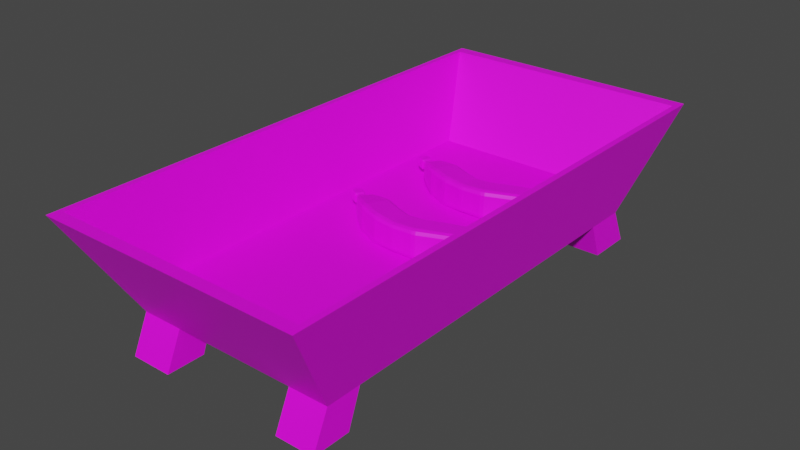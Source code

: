 # Source: FeedingTrough.blend  (saved by Blender 3.3.6; exported with 4.5.12 LTS)
import bpy
from mathutils import Matrix  # noqa: F401  (used for matrix-valued properties, if any)

bpy.ops.wm.read_factory_settings(use_empty=True)
scene = bpy.context.scene
scene.name = 'Scene'

# ---- collections
col_collection = bpy.data.collections.new('Collection'); scene.collection.children.link(col_collection)

# ---- images (referenced by path relative to the original .blend; pixels are not part of the script)
import os
ASSET_DIR = os.environ.get("B2B_ASSET_DIR", "")  # directory of the original .blend (textures are referenced by path, not embedded)
HERE = os.path.dirname(os.path.abspath(__file__))  # packed textures are extracted next to this script under _unpacked/

def load_image(name, relpath, width, height, colorspace="sRGB"):
    """Load a texture the original file referenced (path relative to the .blend, or extracted next to this script)."""
    p = next((c for c in (os.path.join(HERE, relpath), os.path.join(ASSET_DIR, relpath)) if relpath and os.path.exists(c)), "")
    if p:
        img = bpy.data.images.load(p, check_existing=True)
        img.name = name
    else:  # same state as the original file: an image datablock whose file is absent (Cycles renders it pink)
        img = bpy.data.images.new(name, width, height)
        img.source = "FILE"
        img.filepath = "//" + (relpath or name)
    img.colorspace_settings.name = colorspace
    return img
img_colourchart_jpg = load_image('ColourChart.jpg', 'ColourChart.jpg', 1024, 1024, 'sRGB')

# ---- materials (node trees are filled in below, after node groups)
mat_material_001 = bpy.data.materials.new('Material.001')
mat_material_001.use_transparent_shadow = False

# ---- material node trees
mat_material_001.use_nodes = True; mat_material_001.node_tree.nodes.clear()
_N = mat_material_001.node_tree.nodes; _L = mat_material_001.node_tree.links
n0 = _N.new('ShaderNodeBsdfPrincipled'); n0.name = 'Principled BSDF'; n0.location = (10, 300)
n0.distribution = 'GGX'
n0.subsurface_method = 'RANDOM_WALK_SKIN'
n0.inputs[3].default_value = 1.45
n0.inputs[27].default_value = (0.0, 0.0, 0.0, 1.0)
n0.inputs[28].default_value = 1.0
n1 = _N.new('ShaderNodeOutputMaterial'); n1.name = 'Material Output'; n1.location = (300, 300)
n2 = _N.new('ShaderNodeTexImage'); n2.name = 'Image Texture'; n2.location = (-302, 203)
n2.image = img_colourchart_jpg
_L.new(n0.outputs[0], n1.inputs[0])
_L.new(n2.outputs[0], n0.inputs[0])
n1.is_active_output = True

# ---- world
world_world = bpy.data.worlds.new('World'); scene.world = world_world
world_world.use_nodes = True; world_world.node_tree.nodes.clear()
_N = world_world.node_tree.nodes; _L = world_world.node_tree.links
n0 = _N.new('ShaderNodeOutputWorld'); n0.name = 'World Output'; n0.location = (300, 300)
n1 = _N.new('ShaderNodeBackground'); n1.name = 'Background'; n1.location = (10, 300)
n1.inputs[0].default_value = (0.05088, 0.05088, 0.05088, 1.0)
_L.new(n1.outputs[0], n0.inputs[0])
n0.is_active_output = True
world_world.color = (0.05088, 0.05088, 0.05088)
world_world.use_sun_shadow = False
world_world.sun_shadow_jitter_overblur = 0.0

# ---- meshes
me_cube_001 = bpy.data.meshes.new('Cube.001')
me_cube_001.from_pydata([(-0.5, -1.0, 0.1756), (-0.5, -1.0, 0.2752), (-0.6452, -1.29, 0.6756), (-0.5, 1.0, 0.2752), (-0.5, 1.0, 0.1756), (-0.6452, 1.29, 0.6756), (0.5, -1.0, 0.2752), (0.5, -1.0, 0.1756), (0.5, 1.0, 0.2752), (0.6452, -1.29, 0.6756), (0.5, 1.0, 0.1756), (0.6452, 1.29, 0.6756), (0.5, -0.8265, 0.1756), (0.5, 0.7984, 0.1756), (-0.5, 0.7984, 0.1756), (-0.5, -0.8265, 0.1756), (0.3137, 0.7984, 0.1756), (-0.295, 0.7984, 0.1756), (-0.295, -1.0, 0.1756), (0.3091, -1.0, 0.1756), (-0.295, -0.8265, 0.1756), (0.3091, -0.8265, 0.1756), (0.3137, 1.0, 0.1756), (-0.295, 1.0, 0.1756), (-0.5, -0.8923, 0.0008181), (-0.5, -1.08, 0.0008181), (-0.295, 1.081, 0.0008181), (-0.5, 1.081, 0.0008181), (0.5, 0.8631, 0.0008181), (0.5, 1.081, 0.0008181), (0.3091, -1.08, 0.0008181), (0.5, -1.08, 0.0008181), (0.5, -0.8923, 0.0008181), (-0.5, 0.8631, 0.0008181), (0.3091, -0.8923, 0.0008181), (-0.295, 0.8631, 0.0008181), (0.3137, 0.8631, 0.0008181), (-0.295, -1.08, 0.0008181), (-0.295, -0.8923, 0.0008181), (0.3137, 1.081, 0.0008181), (-0.6162, -1.232, 0.6756), (0.6162, 1.232, 0.6756), (-0.6162, 1.232, 0.6756), (0.6162, -1.232, 0.6756)], [], [(2, 5, 4, 14, 15, 0), (5, 11, 10, 22, 23, 4), (13, 10, 11, 9, 7, 12), (19, 7, 9, 2, 0, 18), (18, 0, 25, 37), (5, 2, 9, 43, 40, 42), (9, 11, 5, 42, 41, 43), (27, 26, 35, 33), (20, 15, 14, 17, 16, 13, 12, 21), (16, 22, 39, 36), (17, 23, 22, 16), (12, 7, 31, 32), (18, 20, 21, 19), (4, 23, 26, 27), (24, 38, 37, 25), (36, 39, 29, 28), (30, 34, 32, 31), (20, 18, 37, 38), (14, 4, 27, 33), (19, 21, 34, 30), (10, 13, 28, 29), (15, 20, 38, 24), (0, 15, 24, 25), (21, 12, 32, 34), (22, 10, 29, 39), (17, 14, 33, 35), (7, 19, 30, 31), (13, 16, 36, 28), (23, 17, 35, 26), (3, 1, 6, 8), (1, 3, 42, 40), (6, 1, 40, 43), (8, 6, 43, 41), (3, 8, 41, 42)])
_k = set([(0, 2), (0, 25), (7, 9), (7, 31), (10, 11), (10, 29), (12, 13), (12, 32), (13, 28)])
me_cube_001.attributes.new('sharp_edge', 'BOOLEAN', 'EDGE').data.foreach_set('value', [ (min(e.vertices), max(e.vertices)) in _k for e in me_cube_001.edges])
_uv = me_cube_001.uv_layers.new(name='UVMap')
_uv.uv.foreach_set('vector', [0.2996, 0.5253, 0.2996, 0.4951, 0.3233, 0.4985, 0.3233, 0.5009, 0.3233, 0.5199, 0.3233, 0.5219, 0.2736, 0.4478, 0.2932, 0.4511, 0.2927, 0.4702, 0.2886, 0.4744, 0.2694, 0.4747, 0.266, 0.4689, 0.3398, 0.5009, 0.3398, 0.4985, 0.3634, 0.4951, 0.3634, 0.5253, 0.3398, 0.5219, 0.3398, 0.5199, 0.2901, 0.5047, 0.2942, 0.5088, 0.2953, 0.5252, 0.2782, 0.5286, 0.2697, 0.5094, 0.2722, 0.5043, 0.2722, 0.5043, 0.2697, 0.5094, 0.2632, 0.5091, 0.2634, 0.5053, 0.507, 0.707, 0.5204, 0.676, 0.5558, 0.676, 0.555, 0.6768, 0.5209, 0.6768, 0.508, 0.7066, 0.5558, 0.676, 0.5558, 0.7114, 0.5198, 0.7231, 0.5203, 0.7221, 0.555, 0.7108, 0.555, 0.6768, 0.3022, 0.5255, 0.3022, 0.5303, 0.2996, 0.5303, 0.2996, 0.5255, 0.272, 0.502, 0.2671, 0.4987, 0.2647, 0.482, 0.2692, 0.4777, 0.2886, 0.4775, 0.2937, 0.4817, 0.2937, 0.4989, 0.2902, 0.5024, 0.2886, 0.4775, 0.2886, 0.4744, 0.2986, 0.4753, 0.2984, 0.4771, 0.2692, 0.4777, 0.2694, 0.4747, 0.2886, 0.4744, 0.2886, 0.4775, 0.3398, 0.5199, 0.3398, 0.5219, 0.3316, 0.5229, 0.3316, 0.5207, 0.2722, 0.5043, 0.272, 0.502, 0.2902, 0.5024, 0.2901, 0.5047, 0.266, 0.4689, 0.2694, 0.4747, 0.2597, 0.4731, 0.2597, 0.4696, 0.3117, 0.5277, 0.3069, 0.5277, 0.3069, 0.5255, 0.3117, 0.5255, 0.3067, 0.5255, 0.3067, 0.5281, 0.3024, 0.5281, 0.3024, 0.5255, 0.3119, 0.5255, 0.3141, 0.5255, 0.3141, 0.53, 0.3119, 0.53, 0.272, 0.502, 0.2722, 0.5043, 0.2634, 0.5053, 0.2634, 0.5037, 0.3233, 0.5009, 0.3233, 0.4985, 0.3314, 0.4976, 0.3314, 0.5001, 0.2901, 0.5047, 0.2902, 0.5024, 0.2985, 0.5037, 0.2986, 0.5052, 0.3398, 0.4985, 0.3398, 0.5009, 0.3316, 0.5001, 0.3316, 0.4976, 0.2671, 0.4987, 0.272, 0.502, 0.2634, 0.5037, 0.2624, 0.5011, 0.3233, 0.5219, 0.3233, 0.5199, 0.3314, 0.5207, 0.3314, 0.5229, 0.2902, 0.5024, 0.2937, 0.4989, 0.2994, 0.5006, 0.2985, 0.5037, 0.2886, 0.4744, 0.2927, 0.4702, 0.2994, 0.4717, 0.2986, 0.4753, 0.2692, 0.4777, 0.2647, 0.482, 0.2579, 0.4792, 0.2595, 0.4752, 0.2942, 0.5088, 0.2901, 0.5047, 0.2986, 0.5052, 0.2988, 0.5077, 0.2937, 0.4817, 0.2886, 0.4775, 0.2984, 0.4771, 0.2989, 0.48, 0.2694, 0.4747, 0.2692, 0.4777, 0.2595, 0.4752, 0.2597, 0.4731, 0.5162, 0.7018, 0.5144, 0.6774, 0.5389, 0.6774, 0.5361, 0.6973, 0.5327, 0.6968, 0.5213, 0.7121, 0.508, 0.7066, 0.5209, 0.6768, 0.5544, 0.6946, 0.5327, 0.6968, 0.5209, 0.6768, 0.555, 0.6768, 0.5361, 0.6973, 0.5389, 0.6774, 0.555, 0.6768, 0.555, 0.7108, 0.5162, 0.7018, 0.5361, 0.6973, 0.555, 0.7108, 0.5203, 0.7221])
me_cube_001.materials.append(mat_material_001)
me_cube_001.update()
me_cube_003 = bpy.data.meshes.new('Cube.003')
me_cube_003.from_pydata([(-0.1214, -0.01722, 0.3867), (-0.1139, -0.02465, 0.3867), (-0.1144, -0.02537, 0.3957), (-0.1221, -0.01772, 0.3957), (-0.1186, -0.02191, 0.3857), (-0.1199, -0.02313, 0.3957), (-0.1144, -0.02537, 0.4312), (-0.1144, -0.01772, 0.4388), (-0.1221, -0.01772, 0.4312), (-0.1144, -0.02313, 0.4366), (-0.1189, -0.02214, 0.4356), (-0.1199, -0.01772, 0.4366), (-0.1199, -0.02313, 0.4312), (-0.1214, 0.01723, 0.3867), (-0.1221, 0.01774, 0.3957), (-0.1144, 0.02539, 0.3957), (-0.1139, 0.02467, 0.3867), (-0.1199, 0.02315, 0.3957), (-0.1186, 0.02193, 0.3857), (-0.1144, 0.01774, 0.4388), (-0.1144, 0.02539, 0.4312), (-0.1221, 0.01774, 0.4312), (-0.1144, 0.02315, 0.4366), (-0.1189, 0.02216, 0.4356), (-0.1199, 0.02315, 0.4312), (-0.1199, 0.01774, 0.4366), (-0.07205, -0.01722, 0.3867), (-0.07133, -0.01772, 0.3957), (-0.07899, -0.02537, 0.3957), (-0.07949, -0.02465, 0.3867), (-0.07358, -0.02313, 0.3957), (-0.0748, -0.02191, 0.3857), (-0.07899, -0.01772, 0.4388), (-0.07899, -0.02537, 0.4312), (-0.07133, -0.01772, 0.4312), (-0.07899, -0.02313, 0.4366), (-0.07457, -0.02214, 0.4356), (-0.07358, -0.02313, 0.4312), (-0.07358, -0.01772, 0.4366), (-0.07949, 0.02467, 0.3867), (-0.07899, 0.02539, 0.3957), (-0.07133, 0.01774, 0.3957), (-0.07205, 0.01723, 0.3867), (-0.07358, 0.02315, 0.3957), (-0.0748, 0.02193, 0.3857), (-0.07899, 0.01774, 0.4388), (-0.07133, 0.01774, 0.4312), (-0.07899, 0.02539, 0.4312), (-0.07358, 0.01774, 0.4366), (-0.07457, 0.02216, 0.4356), (-0.07358, 0.02315, 0.4312), (-0.07899, 0.02315, 0.4366), (-0.1175, 0.01461, 0.3788), (-0.1156, 0.01888, 0.3787), (-0.1113, 0.02075, 0.3788), (-0.1156, -0.01886, 0.3787), (-0.1113, -0.02074, 0.3788), (-0.1175, -0.01459, 0.3788), (-0.08211, 0.02075, 0.3788), (-0.07785, 0.01888, 0.3787), (-0.07597, 0.01461, 0.3788), (-0.07597, -0.01459, 0.3788), (-0.07785, -0.01886, 0.3787), (-0.08211, -0.02074, 0.3788), (-0.1161, 0.01375, 0.3607), (-0.1144, 0.01772, 0.3608), (-0.1105, 0.01944, 0.3607), (-0.1144, -0.0177, 0.3608), (-0.1105, -0.01942, 0.3607), (-0.1161, -0.01373, 0.3607), (-0.08298, 0.01944, 0.3607), (-0.079, 0.01772, 0.3608), (-0.07728, 0.01375, 0.3607), (-0.07728, -0.01373, 0.3607), (-0.079, -0.0177, 0.3608), (-0.08298, -0.01942, 0.3607), (-0.1238, 0.0192, 0.3319), (-0.1213, 0.02455, 0.3322), (-0.1159, 0.02708, 0.3319), (-0.1213, -0.02453, 0.3322), (-0.1159, -0.02706, 0.3319), (-0.1238, -0.01919, 0.3319), (-0.07752, 0.02708, 0.3319), (-0.07218, 0.02455, 0.3322), (-0.06964, 0.0192, 0.3319), (-0.06964, -0.01919, 0.3319), (-0.07218, -0.02453, 0.3322), (-0.07752, -0.02706, 0.3319), (-0.1387, 0.02935, 0.3159), (-0.1261, 0.04201, 0.3159), (-0.1413, 0.03076, 0.3108), (-0.1371, 0.04043, 0.3112), (-0.1333, 0.03656, 0.3177), (-0.1275, 0.04464, 0.3108), (-0.1261, -0.042, 0.3159), (-0.1387, -0.02933, 0.3159), (-0.1371, -0.04041, 0.3112), (-0.1275, -0.04462, 0.3108), (-0.1333, -0.03655, 0.3177), (-0.1413, -0.03074, 0.3108), (-0.06737, 0.04201, 0.3159), (-0.05471, 0.02935, 0.3159), (-0.06597, 0.04464, 0.3108), (-0.0563, 0.04043, 0.3112), (-0.06016, 0.03656, 0.3177), (-0.05208, 0.03076, 0.3108), (-0.05471, -0.02933, 0.3159), (-0.06737, -0.042, 0.3159), (-0.05208, -0.03074, 0.3108), (-0.0563, -0.04041, 0.3112), (-0.06016, -0.03655, 0.3177), (-0.06597, -0.04462, 0.3108), (-0.1549, 0.04063, 0.2523), (-0.1373, 0.05816, 0.2523), (-0.1571, 0.04207, 0.2409), (-0.1517, 0.05503, 0.2413), (-0.1494, 0.0527, 0.2538), (-0.1388, 0.06039, 0.241), (-0.1373, -0.05814, 0.2523), (-0.1549, -0.04061, 0.2523), (-0.1517, -0.05501, 0.2413), (-0.1388, -0.06038, 0.241), (-0.1494, -0.05269, 0.2538), (-0.1571, -0.04205, 0.2409), (-0.0561, 0.05816, 0.2523), (-0.03856, 0.04063, 0.2523), (-0.05463, 0.06039, 0.2415), (-0.04171, 0.05503, 0.2419), (-0.04402, 0.0527, 0.2538), (-0.03635, 0.04213, 0.2416), (-0.03856, -0.04061, 0.2523), (-0.0561, -0.05814, 0.2523), (-0.03635, -0.04211, 0.2416), (-0.04171, -0.05501, 0.2419), (-0.04402, -0.05269, 0.2538), (-0.05463, -0.06038, 0.2415), (-0.1675, 0.04969, 0.1693), (-0.1462, 0.07113, 0.1713), (-0.1681, 0.05026, 0.155), (-0.1617, 0.06603, 0.156), (-0.161, 0.06462, 0.1715), (-0.1458, 0.07243, 0.1575), (-0.1462, -0.07111, 0.1713), (-0.1675, -0.04967, 0.1693), (-0.1617, -0.06601, 0.156), (-0.1458, -0.07241, 0.1575), (-0.161, -0.0646, 0.1715), (-0.1681, -0.05025, 0.155), (-0.04727, 0.07113, 0.1803), (-0.02593, 0.04969, 0.1823), (-0.04611, 0.07243, 0.1686), (-0.03067, 0.06604, 0.1704), (-0.03237, 0.06465, 0.1828), (-0.02436, 0.05028, 0.1711), (-0.02593, -0.04967, 0.1823), (-0.04727, -0.07111, 0.1803), (-0.02436, -0.05026, 0.1711), (-0.03067, -0.06602, 0.1704), (-0.03237, -0.06463, 0.1828), (-0.04611, -0.07241, 0.1686), (-0.1564, 0.05056, 0.05538), (-0.1356, 0.07238, 0.06187), (-0.1529, 0.0502, 0.03834), (-0.1468, 0.06571, 0.04051), (-0.1504, 0.066, 0.05805), (-0.1316, 0.07204, 0.04582), (-0.1356, -0.07236, 0.06187), (-0.1564, -0.05054, 0.05538), (-0.1468, -0.0657, 0.04051), (-0.1316, -0.07202, 0.04582), (-0.1504, -0.06598, 0.05805), (-0.1529, -0.05019, 0.03834), (-0.03947, 0.07238, 0.09196), (-0.01873, 0.05056, 0.09845), (-0.0372, 0.07204, 0.07894), (-0.02308, 0.06571, 0.08363), (-0.02473, 0.06599, 0.09546), (-0.01724, 0.0502, 0.08594), (-0.01873, -0.05054, 0.09845), (-0.03947, -0.07236, 0.09196), (-0.01724, -0.05019, 0.08594), (-0.02308, -0.06569, 0.08363), (-0.02473, -0.06597, 0.09546), (-0.0372, -0.07202, 0.07894), (-0.1179, 0.04701, -0.04599), (-0.1004, 0.06729, -0.03576), (-0.1106, 0.04692, -0.06074), (-0.1056, 0.061, -0.05745), (-0.1129, 0.06137, -0.04273), (-0.0932, 0.06685, -0.04954), (-0.1004, -0.06727, -0.03576), (-0.1179, -0.04699, -0.04599), (-0.1056, -0.06098, -0.05745), (-0.0932, -0.06683, -0.04954), (-0.1129, -0.06135, -0.04273), (-0.1106, -0.0469, -0.06074), (-0.01966, 0.06729, 0.01167), (-0.00223, 0.04701, 0.02191), (-0.015, 0.06685, 0.0009773), (-0.003528, 0.06098, 0.008158), (-0.00698, 0.06124, 0.0174), (0.001259, 0.04691, 0.01149), (-0.00223, -0.04699, 0.02191), (-0.01966, -0.06727, 0.01167), (0.001259, -0.0469, 0.01149), (-0.003528, -0.06096, 0.008158), (-0.00698, -0.06123, 0.0174), (-0.015, -0.06683, 0.0009773), (-0.05848, 0.04884, -0.1431), (-0.04512, 0.06992, -0.1271), (-0.04541, 0.04907, -0.1581), (-0.04177, 0.0642, -0.1528), (-0.05537, 0.0637, -0.1371), (-0.03185, 0.07039, -0.1399), (-0.04512, -0.0699, -0.1271), (-0.05848, -0.04882, -0.1431), (-0.04177, -0.06419, -0.1528), (-0.03185, -0.07037, -0.1399), (-0.05537, -0.06369, -0.1371), (-0.04541, -0.04906, -0.1581), (0.01677, 0.06992, -0.05251), (0.03013, 0.04884, -0.03642), (0.02632, 0.07039, -0.06196), (0.03484, 0.06422, -0.05082), (0.02682, 0.06383, -0.04213), (0.03832, 0.04906, -0.04587), (0.03013, -0.04882, -0.03642), (0.01677, -0.0699, -0.05251), (0.03832, -0.04904, -0.04587), (0.03484, -0.0642, -0.05082), (0.02682, -0.06381, -0.04213), (0.02632, -0.07037, -0.06196), (0.0746, 0.04973, -0.2463), (0.0817, 0.07119, -0.2262), (0.09735, 0.0486, -0.2585), (0.09921, 0.0641, -0.2523), (0.07563, 0.06491, -0.2397), (0.1041, 0.07031, -0.2361), (0.0817, -0.07117, -0.2262), (0.0746, -0.04971, -0.2463), (0.09921, -0.06408, -0.2523), (0.1041, -0.07029, -0.2361), (0.07563, -0.06489, -0.2397), (0.09735, -0.04859, -0.2585), (0.1146, 0.07119, -0.1332), (0.1217, 0.04973, -0.1132), (0.1323, 0.07031, -0.1435), (0.1366, 0.0641, -0.1304), (0.1208, 0.06492, -0.12), (0.1381, 0.04864, -0.1245), (0.1217, -0.04971, -0.1132), (0.1146, -0.07117, -0.1332), (0.1381, -0.04863, -0.1245), (0.1366, -0.06408, -0.1304), (0.1208, -0.06491, -0.12), (0.1323, -0.07029, -0.1435), (0.2622, 0.03364, -0.2847), (0.2356, 0.03693, -0.2825), (0.2369, 0.05287, -0.2667), (0.2626, 0.04815, -0.2702), (0.2536, 0.03469, -0.2847), (0.2542, 0.04546, -0.28), (0.2362, 0.04817, -0.2779), (0.2543, 0.05013, -0.2691), (0.2645, 0.04228, -0.2789), (0.2622, -0.03362, -0.2847), (0.2626, -0.04814, -0.2702), (0.2369, -0.05285, -0.2667), (0.2356, -0.03691, -0.2825), (0.2645, -0.04226, -0.2789), (0.2542, -0.04545, -0.28), (0.2543, -0.05011, -0.2691), (0.2362, -0.04815, -0.2779), (0.2536, -0.03467, -0.2847), (0.2647, 0.04815, -0.203), (0.243, 0.05287, -0.1935), (0.2443, 0.03693, -0.1777), (0.2652, 0.03364, -0.1885), (0.2576, 0.05013, -0.1998), (0.2586, 0.04544, -0.1894), (0.2455, 0.04795, -0.1831), (0.2583, 0.03474, -0.1847), (0.2671, 0.04228, -0.1944), (0.2652, -0.03362, -0.1885), (0.2443, -0.03691, -0.1777), (0.243, -0.05285, -0.1935), (0.2647, -0.04814, -0.203), (0.2583, -0.03472, -0.1847), (0.2586, -0.04542, -0.1894), (0.2455, -0.04793, -0.1831), (0.2576, -0.05011, -0.1998), (0.2671, -0.04226, -0.1944), (0.2732, 0.02763, -0.2766), (0.2738, 0.03579, -0.2727), (0.2736, 0.03964, -0.2646), (0.2738, -0.03577, -0.2727), (0.2736, -0.03962, -0.2646), (0.2732, -0.02762, -0.2766), (0.2753, 0.03964, -0.2093), (0.276, 0.03579, -0.2012), (0.2757, 0.02763, -0.1973), (0.2757, -0.02762, -0.1973), (0.276, -0.03577, -0.2012), (0.2753, -0.03962, -0.2093), (0.2926, 0.01493, -0.2524), (0.2897, 0.01958, -0.257), (0.2899, 0.02031, -0.2535), (0.2898, 0.01603, -0.2578), (0.2926, -0.01491, -0.2524), (0.2898, -0.01601, -0.2578), (0.2897, -0.01956, -0.257), (0.2899, -0.0203, -0.2535), (0.2935, 0.01493, -0.2226), (0.2909, 0.01958, -0.2179), (0.2911, 0.01603, -0.2172), (0.2909, 0.02031, -0.2214), (0.2935, -0.01491, -0.2226), (0.2909, -0.01956, -0.2179), (0.2909, -0.0203, -0.2214), (0.2911, -0.01601, -0.2172)], [], [(28, 33, 6, 2), (0, 13, 52, 57), (41, 46, 34, 27), (15, 20, 47, 40), (57, 52, 64, 69), (45, 19, 7, 32), (3, 8, 21, 14), (54, 58, 70, 66), (58, 54, 16, 39), (61, 60, 42, 26), (56, 63, 29, 1), (72, 73, 85, 84), (60, 61, 73, 72), (63, 56, 68, 75), (69, 64, 76, 81), (117, 126, 148, 137), (75, 68, 80, 87), (93, 102, 124, 113), (66, 70, 82, 78), (135, 121, 142, 155), (105, 108, 130, 125), (111, 97, 118, 131), (171, 162, 184, 191), (147, 138, 160, 167), (141, 150, 172, 161), (129, 132, 154, 149), (189, 198, 220, 209), (165, 174, 196, 185), (153, 156, 178, 173), (159, 145, 166, 179), (207, 193, 214, 227), (177, 180, 202, 197), (183, 169, 190, 203), (195, 186, 208, 215), (231, 217, 238, 251), (219, 210, 232, 239), (213, 222, 244, 233), (201, 204, 226, 221), (243, 234, 257, 268), (237, 246, 275, 258), (225, 228, 250, 245), (249, 252, 284, 276), (255, 241, 267, 285), (301, 300, 277, 283), (297, 292, 307, 309), (292, 297, 265, 256), (296, 303, 286, 266), (304, 312, 316, 308), (298, 294, 259, 274), (2, 5, 4, 1), (14, 17, 18, 13), (6, 9, 10, 12), (7, 11, 10, 9), (8, 12, 10, 11), (16, 18, 17, 15), (27, 30, 31, 26), (19, 22, 23, 25), (20, 24, 23, 22), (21, 25, 23, 24), (29, 31, 30, 28), (40, 43, 44, 39), (32, 35, 36, 38), (33, 37, 36, 35), (34, 38, 36, 37), (42, 44, 43, 41), (0, 3, 14, 13), (45, 48, 49, 51), (46, 50, 49, 48), (47, 51, 49, 50), (52, 13, 18, 53), (53, 18, 16, 54), (4, 55, 56, 1), (0, 57, 55, 4), (58, 39, 44, 59), (59, 44, 42, 60), (31, 62, 61, 26), (29, 63, 62, 31), (53, 65, 64, 52), (54, 66, 65, 53), (68, 56, 55, 67), (67, 55, 57, 69), (70, 58, 59, 71), (71, 59, 60, 72), (62, 74, 73, 61), (63, 75, 74, 62), (88, 76, 77, 92), (65, 77, 76, 64), (66, 78, 77, 65), (92, 77, 78, 89), (81, 95, 98, 79), (79, 98, 94, 80), (80, 68, 67, 79), (79, 67, 69, 81), (83, 104, 100, 82), (71, 83, 82, 70), (72, 84, 83, 71), (84, 101, 104, 83), (106, 85, 86, 110), (85, 73, 74, 86), (86, 74, 75, 87), (110, 86, 87, 107), (93, 113, 116, 91), (88, 92, 91, 90), (89, 93, 91, 92), (122, 96, 99, 119), (118, 97, 96, 122), (124, 102, 103, 128), (94, 98, 96, 97), (95, 99, 96, 98), (128, 103, 105, 125), (100, 104, 103, 102), (101, 105, 103, 104), (109, 134, 130, 108), (111, 131, 134, 109), (106, 110, 109, 108), (107, 111, 109, 110), (99, 90, 112, 119), (140, 115, 117, 137), (112, 116, 115, 114), (113, 117, 115, 116), (123, 143, 146, 120), (120, 146, 142, 121), (127, 152, 148, 126), (118, 122, 120, 121), (119, 123, 120, 122), (129, 149, 152, 127), (124, 128, 127, 126), (125, 129, 127, 128), (154, 132, 133, 158), (158, 133, 135, 155), (130, 134, 133, 132), (131, 135, 133, 134), (160, 138, 139, 164), (164, 139, 141, 161), (136, 140, 139, 138), (137, 141, 139, 140), (170, 144, 147, 167), (166, 145, 144, 170), (151, 176, 172, 150), (142, 146, 144, 145), (143, 147, 144, 146), (153, 173, 176, 151), (148, 152, 151, 150), (149, 153, 151, 152), (157, 182, 178, 156), (159, 179, 182, 157), (154, 158, 157, 156), (155, 159, 157, 158), (163, 188, 184, 162), (165, 185, 188, 163), (160, 164, 163, 162), (161, 165, 163, 164), (194, 168, 171, 191), (190, 169, 168, 194), (196, 174, 175, 200), (166, 170, 168, 169), (167, 171, 168, 170), (200, 175, 177, 197), (172, 176, 175, 174), (173, 177, 175, 176), (181, 206, 202, 180), (183, 203, 206, 181), (178, 182, 181, 180), (179, 183, 181, 182), (208, 186, 187, 212), (212, 187, 189, 209), (184, 188, 187, 186), (185, 189, 187, 188), (195, 215, 218, 192), (192, 218, 214, 193), (199, 224, 220, 198), (190, 194, 192, 193), (191, 195, 192, 194), (201, 221, 224, 199), (196, 200, 199, 198), (197, 201, 199, 200), (226, 204, 205, 230), (230, 205, 207, 227), (202, 206, 205, 204), (203, 207, 205, 206), (232, 210, 211, 236), (236, 211, 213, 233), (208, 212, 211, 210), (209, 213, 211, 212), (219, 239, 242, 216), (216, 242, 238, 217), (223, 248, 244, 222), (214, 218, 216, 217), (215, 219, 216, 218), (225, 245, 248, 223), (220, 224, 223, 222), (221, 225, 223, 224), (250, 228, 229, 254), (254, 229, 231, 251), (226, 230, 229, 228), (227, 231, 229, 230), (235, 262, 257, 234), (237, 258, 262, 235), (232, 236, 235, 234), (233, 237, 235, 236), (272, 240, 243, 268), (267, 241, 240, 272), (275, 246, 247, 280), (238, 242, 240, 241), (239, 243, 240, 242), (280, 247, 249, 276), (244, 248, 247, 246), (245, 249, 247, 248), (253, 289, 284, 252), (255, 285, 289, 253), (250, 254, 253, 252), (251, 255, 253, 254), (123, 114, 136, 143), (256, 260, 261, 264), (257, 262, 261, 260), (258, 263, 261, 262), (259, 264, 261, 263), (265, 269, 270, 273), (266, 271, 270, 269), (267, 272, 270, 271), (268, 273, 270, 272), (274, 278, 279, 282), (275, 280, 279, 278), (276, 281, 279, 280), (277, 282, 279, 281), (283, 287, 288, 291), (284, 289, 288, 287), (285, 290, 288, 289), (286, 291, 288, 290), (264, 293, 292, 256), (259, 294, 293, 264), (296, 266, 269, 295), (295, 269, 265, 297), (282, 299, 298, 274), (277, 300, 299, 282), (301, 283, 291, 302), (302, 291, 286, 303), (307, 292, 293, 305), (305, 293, 294, 306), (297, 309, 310, 295), (304, 307, 305, 306), (295, 310, 311, 296), (308, 311, 310, 309), (299, 313, 315, 298), (300, 314, 313, 299), (319, 301, 302, 317), (312, 315, 313, 314), (317, 302, 303, 318), (316, 319, 317, 318), (15, 40, 39, 16), (2, 6, 12, 5), (5, 12, 8, 3), (7, 19, 25, 11), (11, 25, 21, 8), (20, 15, 17, 24), (24, 17, 14, 21), (41, 27, 26, 42), (19, 45, 51, 22), (22, 51, 47, 20), (46, 41, 43, 50), (50, 43, 40, 47), (28, 2, 1, 29), (45, 32, 38, 48), (48, 38, 34, 46), (33, 28, 30, 37), (37, 30, 27, 34), (91, 116, 112, 90), (32, 7, 9, 35), (35, 9, 6, 33), (81, 76, 88, 95), (78, 82, 100, 89), (84, 85, 106, 101), (87, 80, 94, 107), (3, 0, 4, 5), (90, 99, 95, 88), (102, 93, 89, 100), (108, 105, 101, 106), (97, 111, 107, 94), (114, 123, 119, 112), (126, 117, 113, 124), (132, 129, 125, 130), (121, 135, 131, 118), (138, 147, 143, 136), (150, 141, 137, 148), (156, 153, 149, 154), (145, 159, 155, 142), (162, 171, 167, 160), (174, 165, 161, 172), (180, 177, 173, 178), (169, 183, 179, 166), (186, 195, 191, 184), (198, 189, 185, 196), (204, 201, 197, 202), (193, 207, 203, 190), (210, 219, 215, 208), (222, 213, 209, 220), (228, 225, 221, 226), (217, 231, 227, 214), (234, 243, 239, 232), (246, 237, 233, 244), (252, 249, 245, 250), (241, 255, 251, 238), (256, 265, 273, 260), (260, 273, 268, 257), (274, 259, 263, 278), (278, 263, 258, 275), (283, 277, 281, 287), (287, 281, 276, 284), (266, 286, 290, 271), (271, 290, 285, 267), (304, 308, 309, 307), (294, 298, 315, 306), (312, 304, 306, 315), (300, 301, 319, 314), (316, 312, 314, 319), (303, 296, 311, 318), (308, 316, 318, 311), (136, 114, 115, 140)])
_uv = me_cube_003.uv_layers.new(name='UVMap')
_uv.uv.foreach_set('vector', [0.3718, 0.4613, 0.3767, 0.4613, 0.3769, 0.4663, 0.3718, 0.4664, 0.3704, 0.4415, 0.3706, 0.4465, 0.3692, 0.4464, 0.3691, 0.4417, 0.3718, 0.4547, 0.3766, 0.4547, 0.3766, 0.4597, 0.3718, 0.4597, 0.3718, 0.4481, 0.3767, 0.4482, 0.3766, 0.4531, 0.3718, 0.4531, 0.3691, 0.4417, 0.3692, 0.4464, 0.366, 0.4463, 0.3663, 0.4417, 0.4366, 0.6542, 0.4421, 0.6543, 0.442, 0.6597, 0.4366, 0.6596, 0.3718, 0.4414, 0.3769, 0.4415, 0.3767, 0.4466, 0.3719, 0.4465, 0.3691, 0.4481, 0.3691, 0.453, 0.3658, 0.453, 0.3658, 0.4478, 0.3691, 0.453, 0.3691, 0.4481, 0.3706, 0.4481, 0.3705, 0.4531, 0.3691, 0.4597, 0.369, 0.4547, 0.3705, 0.4547, 0.3705, 0.4598, 0.3691, 0.4661, 0.3691, 0.4614, 0.3705, 0.4613, 0.3705, 0.4664, 0.3657, 0.4546, 0.3658, 0.4598, 0.3606, 0.4599, 0.3605, 0.4544, 0.369, 0.4547, 0.3691, 0.4597, 0.3658, 0.4598, 0.3657, 0.4546, 0.3691, 0.4614, 0.3691, 0.4661, 0.3663, 0.4661, 0.3658, 0.4614, 0.3663, 0.4417, 0.366, 0.4463, 0.3611, 0.4456, 0.362, 0.4405, 0.4649, 0.2504, 0.4748, 0.2532, 0.4737, 0.261, 0.4615, 0.2585, 0.3658, 0.4614, 0.3663, 0.4661, 0.3616, 0.4675, 0.3607, 0.4617, 0.4686, 0.2425, 0.4759, 0.2447, 0.475, 0.2519, 0.4654, 0.2491, 0.3658, 0.4478, 0.3658, 0.453, 0.3606, 0.4526, 0.3609, 0.4473, 0.4927, 0.2509, 0.5034, 0.2444, 0.5098, 0.2539, 0.4957, 0.2591, 0.4783, 0.2449, 0.486, 0.2434, 0.4886, 0.2508, 0.4783, 0.2521, 0.4884, 0.2423, 0.4952, 0.2361, 0.5023, 0.243, 0.492, 0.2494, 0.438, 0.2702, 0.4525, 0.2737, 0.4506, 0.2866, 0.4359, 0.285, 0.4442, 0.2526, 0.4569, 0.2589, 0.4531, 0.2714, 0.4386, 0.2676, 0.461, 0.2602, 0.4734, 0.2625, 0.472, 0.2733, 0.4576, 0.2721, 0.4783, 0.2535, 0.489, 0.2522, 0.4912, 0.2602, 0.4779, 0.2612, 0.455, 0.2892, 0.4706, 0.2889, 0.4697, 0.3, 0.4543, 0.3026, 0.4572, 0.2744, 0.4717, 0.2752, 0.4708, 0.2869, 0.4552, 0.2867, 0.4779, 0.2627, 0.4915, 0.2617, 0.4935, 0.2727, 0.4771, 0.2732, 0.4963, 0.2608, 0.5107, 0.2559, 0.5155, 0.2708, 0.4989, 0.2724, 0.5003, 0.2894, 0.5173, 0.2907, 0.5174, 0.3062, 0.5004, 0.3014, 0.477, 0.2753, 0.4936, 0.2748, 0.4944, 0.2869, 0.4763, 0.2868, 0.4993, 0.2746, 0.5159, 0.2735, 0.5173, 0.2879, 0.5002, 0.2872, 0.4357, 0.2877, 0.4503, 0.289, 0.4497, 0.3032, 0.4349, 0.3037, 0.5, 0.3039, 0.5168, 0.3094, 0.5104, 0.333, 0.4964, 0.324, 0.435, 0.3068, 0.4498, 0.3061, 0.4526, 0.3262, 0.4387, 0.3306, 0.4546, 0.3054, 0.4699, 0.3022, 0.47, 0.3206, 0.4568, 0.3248, 0.4762, 0.2888, 0.4944, 0.289, 0.4944, 0.3001, 0.4755, 0.2993, 0.4402, 0.3343, 0.4535, 0.3297, 0.4607, 0.3454, 0.453, 0.3534, 0.4576, 0.3279, 0.4703, 0.3235, 0.4716, 0.3402, 0.4633, 0.3438, 0.4754, 0.3017, 0.4942, 0.3025, 0.4912, 0.3219, 0.475, 0.3198, 0.4749, 0.323, 0.4905, 0.3252, 0.4842, 0.3422, 0.4747, 0.3397, 0.4952, 0.3272, 0.5084, 0.3366, 0.4931, 0.3536, 0.4872, 0.3442, 0.4818, 0.3469, 0.4745, 0.3448, 0.4744, 0.3429, 0.483, 0.3452, 0.4589, 0.3567, 0.4639, 0.3497, 0.467, 0.3527, 0.4641, 0.358, 0.4639, 0.3497, 0.4589, 0.3567, 0.4565, 0.3559, 0.4627, 0.3482, 0.4873, 0.3561, 0.4836, 0.3485, 0.4851, 0.347, 0.4897, 0.3559, 0.1797, 0.3115, 0.1751, 0.3114, 0.1752, 0.3069, 0.1797, 0.3069, 0.4721, 0.345, 0.4657, 0.3482, 0.4646, 0.3467, 0.4718, 0.3432, 0.3718, 0.4664, 0.3718, 0.4673, 0.3702, 0.4671, 0.3705, 0.4664, 0.3719, 0.4465, 0.3719, 0.4473, 0.3705, 0.4473, 0.3706, 0.4465, 0.3769, 0.4663, 0.3778, 0.4663, 0.3777, 0.467, 0.377, 0.4672, 0.442, 0.6597, 0.443, 0.6597, 0.4428, 0.6604, 0.4421, 0.6606, 0.3769, 0.4415, 0.377, 0.4407, 0.3777, 0.4408, 0.3778, 0.4415, 0.3706, 0.4481, 0.3705, 0.4473, 0.3719, 0.4473, 0.3718, 0.4481, 0.3718, 0.4597, 0.3718, 0.4605, 0.3705, 0.4605, 0.3705, 0.4598, 0.4421, 0.6543, 0.4421, 0.6533, 0.4428, 0.6535, 0.443, 0.6542, 0.3767, 0.4482, 0.3767, 0.4474, 0.3773, 0.4474, 0.3775, 0.4481, 0.3767, 0.4466, 0.3776, 0.4467, 0.3773, 0.4474, 0.3767, 0.4474, 0.3705, 0.4613, 0.3705, 0.4605, 0.3718, 0.4605, 0.3718, 0.4613, 0.3718, 0.4531, 0.3718, 0.4539, 0.3704, 0.4539, 0.3705, 0.4531, 0.4366, 0.6596, 0.4366, 0.6605, 0.4359, 0.6604, 0.4357, 0.6597, 0.3767, 0.4613, 0.3766, 0.4605, 0.3773, 0.4605, 0.3775, 0.4612, 0.3766, 0.4597, 0.3775, 0.4598, 0.3773, 0.4605, 0.3766, 0.4605, 0.3705, 0.4547, 0.3704, 0.4539, 0.3718, 0.4539, 0.3718, 0.4547, 0.3704, 0.4415, 0.3718, 0.4414, 0.3719, 0.4465, 0.3706, 0.4465, 0.4366, 0.6542, 0.4357, 0.6542, 0.4359, 0.6534, 0.4366, 0.6533, 0.3766, 0.4547, 0.3766, 0.4539, 0.3773, 0.454, 0.3774, 0.4546, 0.3766, 0.4531, 0.3775, 0.4533, 0.3773, 0.454, 0.3766, 0.4539, 0.3692, 0.4464, 0.3706, 0.4465, 0.3705, 0.4473, 0.3692, 0.4473, 0.3692, 0.4473, 0.3705, 0.4473, 0.3706, 0.4481, 0.3691, 0.4481, 0.3702, 0.4671, 0.3691, 0.4668, 0.3691, 0.4661, 0.3705, 0.4664, 0.3704, 0.4415, 0.3691, 0.4417, 0.369, 0.441, 0.3702, 0.4407, 0.3691, 0.453, 0.3705, 0.4531, 0.3704, 0.4539, 0.369, 0.4539, 0.369, 0.4539, 0.3704, 0.4539, 0.3705, 0.4547, 0.369, 0.4547, 0.3705, 0.4605, 0.3691, 0.4605, 0.3691, 0.4597, 0.3705, 0.4598, 0.3705, 0.4613, 0.3691, 0.4614, 0.3691, 0.4605, 0.3705, 0.4605, 0.3692, 0.4473, 0.3659, 0.4471, 0.366, 0.4463, 0.3692, 0.4464, 0.3691, 0.4481, 0.3658, 0.4478, 0.3659, 0.4471, 0.3692, 0.4473, 0.3663, 0.4661, 0.3691, 0.4661, 0.3691, 0.4668, 0.3664, 0.4668, 0.3663, 0.4411, 0.369, 0.441, 0.3691, 0.4417, 0.3663, 0.4417, 0.3658, 0.453, 0.3691, 0.453, 0.369, 0.4539, 0.3657, 0.4538, 0.3657, 0.4538, 0.369, 0.4539, 0.369, 0.4547, 0.3657, 0.4546, 0.3691, 0.4605, 0.3658, 0.4606, 0.3658, 0.4598, 0.3691, 0.4597, 0.3691, 0.4614, 0.3658, 0.4614, 0.3658, 0.4606, 0.3691, 0.4605, 0.4669, 0.2406, 0.4691, 0.2379, 0.4698, 0.2386, 0.468, 0.2412, 0.3659, 0.4471, 0.3609, 0.4465, 0.3611, 0.4456, 0.366, 0.4463, 0.3658, 0.4478, 0.3609, 0.4473, 0.3609, 0.4465, 0.3659, 0.4471, 0.468, 0.2412, 0.4698, 0.2386, 0.4706, 0.239, 0.4689, 0.2419, 0.4652, 0.2333, 0.4616, 0.2344, 0.4613, 0.2331, 0.4648, 0.2324, 0.4912, 0.2329, 0.4949, 0.2341, 0.4944, 0.2355, 0.4907, 0.2338, 0.3616, 0.4675, 0.3663, 0.4661, 0.3664, 0.4668, 0.3619, 0.4684, 0.3623, 0.4396, 0.3663, 0.4411, 0.3663, 0.4417, 0.362, 0.4405, 0.4774, 0.2408, 0.4771, 0.244, 0.476, 0.244, 0.4765, 0.2405, 0.3657, 0.4538, 0.3605, 0.4535, 0.3606, 0.4526, 0.3658, 0.453, 0.3657, 0.4546, 0.3605, 0.4544, 0.3605, 0.4535, 0.3657, 0.4538, 0.4783, 0.2407, 0.4783, 0.2441, 0.4771, 0.244, 0.4774, 0.2408, 0.4857, 0.2427, 0.4844, 0.2392, 0.4854, 0.239, 0.4868, 0.2421, 0.3606, 0.4599, 0.3658, 0.4598, 0.3658, 0.4606, 0.3606, 0.4608, 0.3606, 0.4608, 0.3658, 0.4606, 0.3658, 0.4614, 0.3607, 0.4617, 0.4868, 0.2421, 0.4854, 0.239, 0.4862, 0.2385, 0.488, 0.2416, 0.4686, 0.2425, 0.4654, 0.2491, 0.464, 0.2483, 0.4674, 0.2421, 0.4669, 0.2406, 0.468, 0.2412, 0.4674, 0.2421, 0.4664, 0.2412, 0.4689, 0.2419, 0.4686, 0.2425, 0.4674, 0.2421, 0.468, 0.2412, 0.4521, 0.2388, 0.46, 0.2335, 0.4609, 0.2348, 0.4534, 0.2405, 0.5023, 0.243, 0.4952, 0.2361, 0.4963, 0.2347, 0.5038, 0.2414, 0.475, 0.2519, 0.4759, 0.2447, 0.4771, 0.245, 0.4766, 0.252, 0.4944, 0.2355, 0.4949, 0.2341, 0.4963, 0.2347, 0.4952, 0.2361, 0.4616, 0.2344, 0.4609, 0.2348, 0.46, 0.2335, 0.4613, 0.2331, 0.4766, 0.252, 0.4771, 0.245, 0.4783, 0.2449, 0.4783, 0.2521, 0.476, 0.244, 0.4771, 0.244, 0.4771, 0.245, 0.4759, 0.2447, 0.4783, 0.2441, 0.4783, 0.2449, 0.4771, 0.245, 0.4771, 0.244, 0.4873, 0.2431, 0.4903, 0.2501, 0.4886, 0.2508, 0.486, 0.2434, 0.4884, 0.2423, 0.492, 0.2494, 0.4903, 0.2501, 0.4873, 0.2431, 0.4857, 0.2427, 0.4868, 0.2421, 0.4873, 0.2431, 0.486, 0.2434, 0.488, 0.2416, 0.4884, 0.2423, 0.4873, 0.2431, 0.4868, 0.2421, 0.4609, 0.2348, 0.4664, 0.2412, 0.4624, 0.2475, 0.4534, 0.2405, 0.4596, 0.2578, 0.4632, 0.2498, 0.4649, 0.2504, 0.4615, 0.2585, 0.4624, 0.2475, 0.464, 0.2483, 0.4632, 0.2498, 0.4617, 0.2489, 0.4654, 0.2491, 0.4649, 0.2504, 0.4632, 0.2498, 0.464, 0.2483, 0.4522, 0.2417, 0.4452, 0.2507, 0.4431, 0.2491, 0.4505, 0.2402, 0.5053, 0.243, 0.5121, 0.2526, 0.5098, 0.2539, 0.5034, 0.2444, 0.4765, 0.2535, 0.4758, 0.2611, 0.4737, 0.261, 0.4748, 0.2532, 0.5023, 0.243, 0.5038, 0.2414, 0.5053, 0.243, 0.5034, 0.2444, 0.4534, 0.2405, 0.4522, 0.2417, 0.4505, 0.2402, 0.4521, 0.2388, 0.4783, 0.2535, 0.4779, 0.2612, 0.4758, 0.2611, 0.4765, 0.2535, 0.475, 0.2519, 0.4766, 0.252, 0.4765, 0.2535, 0.4748, 0.2532, 0.4783, 0.2521, 0.4783, 0.2535, 0.4765, 0.2535, 0.4766, 0.252, 0.4912, 0.2602, 0.489, 0.2522, 0.4909, 0.2517, 0.4934, 0.2596, 0.4934, 0.2596, 0.4909, 0.2517, 0.4927, 0.2509, 0.4957, 0.2591, 0.4886, 0.2508, 0.4903, 0.2501, 0.4909, 0.2517, 0.489, 0.2522, 0.492, 0.2494, 0.4927, 0.2509, 0.4909, 0.2517, 0.4903, 0.2501, 0.4531, 0.2714, 0.4569, 0.2589, 0.4589, 0.2596, 0.4554, 0.2717, 0.4554, 0.2717, 0.4589, 0.2596, 0.461, 0.2602, 0.4576, 0.2721, 0.4577, 0.2571, 0.4596, 0.2578, 0.4589, 0.2596, 0.4569, 0.2589, 0.4615, 0.2585, 0.461, 0.2602, 0.4589, 0.2596, 0.4596, 0.2578, 0.436, 0.2666, 0.4418, 0.2513, 0.4442, 0.2526, 0.4386, 0.2676, 0.5155, 0.2708, 0.5107, 0.2559, 0.5133, 0.2549, 0.5181, 0.2703, 0.4756, 0.2627, 0.4745, 0.2734, 0.472, 0.2733, 0.4734, 0.2625, 0.5098, 0.2539, 0.5121, 0.2526, 0.5133, 0.2549, 0.5107, 0.2559, 0.4452, 0.2507, 0.4442, 0.2526, 0.4418, 0.2513, 0.4431, 0.2491, 0.4779, 0.2627, 0.4771, 0.2732, 0.4745, 0.2734, 0.4756, 0.2627, 0.4737, 0.261, 0.4758, 0.2611, 0.4756, 0.2627, 0.4734, 0.2625, 0.4779, 0.2612, 0.4779, 0.2627, 0.4756, 0.2627, 0.4758, 0.2611, 0.4939, 0.2613, 0.4962, 0.2727, 0.4935, 0.2727, 0.4915, 0.2617, 0.4963, 0.2608, 0.4989, 0.2724, 0.4962, 0.2727, 0.4939, 0.2613, 0.4912, 0.2602, 0.4934, 0.2596, 0.4939, 0.2613, 0.4915, 0.2617, 0.4957, 0.2591, 0.4963, 0.2608, 0.4939, 0.2613, 0.4934, 0.2596, 0.4548, 0.2741, 0.4529, 0.2867, 0.4506, 0.2866, 0.4525, 0.2737, 0.4572, 0.2744, 0.4552, 0.2867, 0.4529, 0.2867, 0.4548, 0.2741, 0.4531, 0.2714, 0.4554, 0.2717, 0.4548, 0.2741, 0.4525, 0.2737, 0.4576, 0.2721, 0.4572, 0.2744, 0.4548, 0.2741, 0.4554, 0.2717, 0.4334, 0.2846, 0.4353, 0.2696, 0.438, 0.2702, 0.4359, 0.285, 0.5173, 0.2879, 0.5159, 0.2735, 0.5188, 0.2732, 0.5198, 0.288, 0.4708, 0.2869, 0.4717, 0.2752, 0.4743, 0.2752, 0.4735, 0.287, 0.5155, 0.2708, 0.5181, 0.2703, 0.5188, 0.2732, 0.5159, 0.2735, 0.4386, 0.2676, 0.438, 0.2702, 0.4353, 0.2696, 0.436, 0.2666, 0.4735, 0.287, 0.4743, 0.2752, 0.477, 0.2753, 0.4763, 0.2868, 0.472, 0.2733, 0.4745, 0.2734, 0.4743, 0.2752, 0.4717, 0.2752, 0.4771, 0.2732, 0.477, 0.2753, 0.4743, 0.2752, 0.4745, 0.2734, 0.4965, 0.2747, 0.4974, 0.2872, 0.4944, 0.2869, 0.4936, 0.2748, 0.4993, 0.2746, 0.5002, 0.2872, 0.4974, 0.2872, 0.4965, 0.2747, 0.4935, 0.2727, 0.4962, 0.2727, 0.4965, 0.2747, 0.4936, 0.2748, 0.4989, 0.2724, 0.4993, 0.2746, 0.4965, 0.2747, 0.4962, 0.2727, 0.4497, 0.3032, 0.4503, 0.289, 0.4526, 0.2891, 0.4521, 0.3028, 0.4521, 0.3028, 0.4526, 0.2891, 0.455, 0.2892, 0.4543, 0.3026, 0.4506, 0.2866, 0.4529, 0.2867, 0.4526, 0.2891, 0.4503, 0.289, 0.4552, 0.2867, 0.455, 0.2892, 0.4526, 0.2891, 0.4529, 0.2867, 0.4357, 0.2877, 0.4349, 0.3037, 0.4322, 0.3032, 0.4332, 0.2874, 0.52, 0.2908, 0.52, 0.3066, 0.5174, 0.3062, 0.5173, 0.2907, 0.4733, 0.2888, 0.4725, 0.2997, 0.4697, 0.3, 0.4706, 0.2889, 0.5173, 0.2879, 0.5198, 0.288, 0.52, 0.2908, 0.5173, 0.2907, 0.4359, 0.285, 0.4357, 0.2877, 0.4332, 0.2874, 0.4334, 0.2846, 0.4762, 0.2888, 0.4755, 0.2993, 0.4725, 0.2997, 0.4733, 0.2888, 0.4708, 0.2869, 0.4735, 0.287, 0.4733, 0.2888, 0.4706, 0.2889, 0.4763, 0.2868, 0.4762, 0.2888, 0.4733, 0.2888, 0.4735, 0.287, 0.4944, 0.3001, 0.4944, 0.289, 0.4974, 0.2891, 0.4975, 0.3009, 0.4975, 0.3009, 0.4974, 0.2891, 0.5003, 0.2894, 0.5004, 0.3014, 0.4944, 0.2869, 0.4974, 0.2872, 0.4974, 0.2891, 0.4944, 0.289, 0.5002, 0.2872, 0.5003, 0.2894, 0.4974, 0.2891, 0.4974, 0.2872, 0.4526, 0.3262, 0.4498, 0.3061, 0.4521, 0.3058, 0.4547, 0.3254, 0.4547, 0.3254, 0.4521, 0.3058, 0.4546, 0.3054, 0.4568, 0.3248, 0.4497, 0.3032, 0.4521, 0.3028, 0.4521, 0.3058, 0.4498, 0.3061, 0.4543, 0.3026, 0.4546, 0.3054, 0.4521, 0.3058, 0.4521, 0.3028, 0.435, 0.3068, 0.4387, 0.3306, 0.436, 0.3309, 0.4323, 0.3068, 0.5197, 0.3102, 0.5129, 0.3343, 0.5104, 0.333, 0.5168, 0.3094, 0.4725, 0.3018, 0.4724, 0.3202, 0.47, 0.3206, 0.4699, 0.3022, 0.5174, 0.3062, 0.52, 0.3066, 0.5197, 0.3102, 0.5168, 0.3094, 0.4349, 0.3037, 0.435, 0.3068, 0.4323, 0.3068, 0.4322, 0.3032, 0.4754, 0.3017, 0.475, 0.3198, 0.4724, 0.3202, 0.4725, 0.3018, 0.4697, 0.3, 0.4725, 0.2997, 0.4725, 0.3018, 0.4699, 0.3022, 0.4755, 0.2993, 0.4754, 0.3017, 0.4725, 0.3018, 0.4725, 0.2997, 0.4912, 0.3219, 0.4942, 0.3025, 0.4973, 0.3031, 0.4939, 0.323, 0.4939, 0.323, 0.4973, 0.3031, 0.5, 0.3039, 0.4964, 0.324, 0.4944, 0.3001, 0.4975, 0.3009, 0.4973, 0.3031, 0.4942, 0.3025, 0.5004, 0.3014, 0.5, 0.3039, 0.4973, 0.3031, 0.4975, 0.3009, 0.4555, 0.3288, 0.462, 0.3445, 0.4607, 0.3454, 0.4535, 0.3297, 0.4576, 0.3279, 0.4633, 0.3438, 0.462, 0.3445, 0.4555, 0.3288, 0.4526, 0.3262, 0.4547, 0.3254, 0.4555, 0.3288, 0.4535, 0.3297, 0.4568, 0.3248, 0.4576, 0.3279, 0.4555, 0.3288, 0.4547, 0.3254, 0.4514, 0.3547, 0.4376, 0.3354, 0.4402, 0.3343, 0.453, 0.3534, 0.4931, 0.3536, 0.5084, 0.3366, 0.5108, 0.3385, 0.4942, 0.3553, 0.4716, 0.3402, 0.4703, 0.3235, 0.4724, 0.3231, 0.4731, 0.3399, 0.5104, 0.333, 0.5129, 0.3343, 0.5108, 0.3385, 0.5084, 0.3366, 0.4387, 0.3306, 0.4402, 0.3343, 0.4376, 0.3354, 0.436, 0.3309, 0.4731, 0.3399, 0.4724, 0.3231, 0.4749, 0.323, 0.4747, 0.3397, 0.47, 0.3206, 0.4724, 0.3202, 0.4724, 0.3231, 0.4703, 0.3235, 0.475, 0.3198, 0.4749, 0.323, 0.4724, 0.3231, 0.4724, 0.3202, 0.4931, 0.326, 0.4857, 0.3432, 0.4842, 0.3422, 0.4905, 0.3252, 0.4952, 0.3272, 0.4872, 0.3442, 0.4857, 0.3432, 0.4931, 0.326, 0.4912, 0.3219, 0.4939, 0.323, 0.4931, 0.326, 0.4905, 0.3252, 0.4964, 0.324, 0.4952, 0.3272, 0.4931, 0.326, 0.4939, 0.323, 0.4522, 0.2417, 0.4617, 0.2489, 0.4577, 0.2571, 0.4452, 0.2507, 0.4627, 0.3482, 0.462, 0.3474, 0.463, 0.3465, 0.4637, 0.3475, 0.4607, 0.3454, 0.462, 0.3445, 0.463, 0.3465, 0.462, 0.3474, 0.4633, 0.3438, 0.4642, 0.3457, 0.463, 0.3465, 0.462, 0.3445, 0.4646, 0.3467, 0.4637, 0.3475, 0.463, 0.3465, 0.4642, 0.3457, 0.4565, 0.3559, 0.4559, 0.3576, 0.4541, 0.3567, 0.4554, 0.3552, 0.4897, 0.3559, 0.4908, 0.3552, 0.4915, 0.357, 0.4897, 0.3576, 0.4931, 0.3536, 0.4942, 0.3553, 0.4915, 0.357, 0.4908, 0.3552, 0.453, 0.3534, 0.4554, 0.3552, 0.4541, 0.3567, 0.4514, 0.3547, 0.4718, 0.3432, 0.4717, 0.3422, 0.4731, 0.3418, 0.4731, 0.3431, 0.4716, 0.3402, 0.4731, 0.3399, 0.4731, 0.3418, 0.4717, 0.3422, 0.4747, 0.3397, 0.4746, 0.3418, 0.4731, 0.3418, 0.4731, 0.3399, 0.4744, 0.3429, 0.4731, 0.3431, 0.4731, 0.3418, 0.4746, 0.3418, 0.483, 0.3452, 0.4834, 0.3442, 0.4848, 0.345, 0.484, 0.3461, 0.4842, 0.3422, 0.4857, 0.3432, 0.4848, 0.345, 0.4834, 0.3442, 0.4872, 0.3442, 0.4858, 0.3461, 0.4848, 0.345, 0.4857, 0.3432, 0.4851, 0.347, 0.484, 0.3461, 0.4848, 0.345, 0.4858, 0.3461, 0.4637, 0.3475, 0.4647, 0.3487, 0.4639, 0.3497, 0.4627, 0.3482, 0.4646, 0.3467, 0.4657, 0.3482, 0.4647, 0.3487, 0.4637, 0.3475, 0.4873, 0.3561, 0.4897, 0.3559, 0.4897, 0.3576, 0.4875, 0.3576, 0.4583, 0.3583, 0.4559, 0.3576, 0.4565, 0.3559, 0.4589, 0.3567, 0.4731, 0.3431, 0.4733, 0.3447, 0.4721, 0.345, 0.4718, 0.3432, 0.4744, 0.3429, 0.4745, 0.3448, 0.4733, 0.3447, 0.4731, 0.3431, 0.4818, 0.3469, 0.483, 0.3452, 0.484, 0.3461, 0.4829, 0.3475, 0.4829, 0.3475, 0.484, 0.3461, 0.4851, 0.347, 0.4836, 0.3485, 0.467, 0.3527, 0.4639, 0.3497, 0.4647, 0.3487, 0.4673, 0.3522, 0.4673, 0.3522, 0.4647, 0.3487, 0.4657, 0.3482, 0.4679, 0.352, 0.4589, 0.3567, 0.4641, 0.358, 0.4637, 0.3586, 0.4583, 0.3583, 0.1797, 0.3115, 0.1806, 0.3117, 0.1805, 0.3123, 0.1799, 0.3124, 0.4875, 0.3576, 0.4828, 0.3568, 0.4826, 0.3562, 0.4873, 0.3561, 0.1797, 0.3069, 0.1799, 0.306, 0.1805, 0.3061, 0.1806, 0.3067, 0.4733, 0.3447, 0.4735, 0.3489, 0.473, 0.3492, 0.4721, 0.345, 0.4745, 0.3448, 0.474, 0.3492, 0.4735, 0.3489, 0.4733, 0.3447, 0.4795, 0.3505, 0.4818, 0.3469, 0.4829, 0.3475, 0.48, 0.3506, 0.1751, 0.3114, 0.1749, 0.3123, 0.1743, 0.3122, 0.1742, 0.3116, 0.48, 0.3506, 0.4829, 0.3475, 0.4836, 0.3485, 0.4802, 0.3512, 0.1752, 0.3069, 0.1742, 0.3066, 0.1744, 0.306, 0.1749, 0.3059, 0.3718, 0.4481, 0.3718, 0.4531, 0.3705, 0.4531, 0.3706, 0.4481, 0.3718, 0.4664, 0.3769, 0.4663, 0.377, 0.4672, 0.3718, 0.4673, 0.3718, 0.4405, 0.377, 0.4407, 0.3769, 0.4415, 0.3718, 0.4414, 0.442, 0.6597, 0.4421, 0.6543, 0.443, 0.6542, 0.443, 0.6597, 0.3778, 0.4415, 0.3776, 0.4467, 0.3767, 0.4466, 0.3769, 0.4415, 0.3767, 0.4482, 0.3718, 0.4481, 0.3719, 0.4473, 0.3767, 0.4474, 0.3767, 0.4474, 0.3719, 0.4473, 0.3719, 0.4465, 0.3767, 0.4466, 0.3718, 0.4547, 0.3718, 0.4597, 0.3705, 0.4598, 0.3705, 0.4547, 0.4421, 0.6543, 0.4366, 0.6542, 0.4366, 0.6533, 0.4421, 0.6533, 0.3775, 0.4481, 0.3775, 0.4533, 0.3766, 0.4531, 0.3767, 0.4482, 0.3766, 0.4547, 0.3718, 0.4547, 0.3718, 0.4539, 0.3766, 0.4539, 0.3766, 0.4539, 0.3718, 0.4539, 0.3718, 0.4531, 0.3766, 0.4531, 0.3718, 0.4613, 0.3718, 0.4664, 0.3705, 0.4664, 0.3705, 0.4613, 0.4366, 0.6542, 0.4366, 0.6596, 0.4357, 0.6597, 0.4357, 0.6542, 0.3774, 0.4546, 0.3775, 0.4598, 0.3766, 0.4597, 0.3766, 0.4547, 0.3767, 0.4613, 0.3718, 0.4613, 0.3718, 0.4605, 0.3766, 0.4605, 0.3766, 0.4605, 0.3718, 0.4605, 0.3718, 0.4597, 0.3766, 0.4597, 0.4674, 0.2421, 0.464, 0.2483, 0.4624, 0.2475, 0.4664, 0.2412, 0.4366, 0.6596, 0.442, 0.6597, 0.4421, 0.6606, 0.4366, 0.6605, 0.3775, 0.4612, 0.3778, 0.4663, 0.3769, 0.4663, 0.3767, 0.4613, 0.4652, 0.2333, 0.4691, 0.2379, 0.4669, 0.2406, 0.4616, 0.2344, 0.4706, 0.239, 0.4765, 0.2405, 0.476, 0.244, 0.4689, 0.2419, 0.4783, 0.2407, 0.4844, 0.2392, 0.4857, 0.2427, 0.4783, 0.2441, 0.4862, 0.2385, 0.4907, 0.2338, 0.4944, 0.2355, 0.488, 0.2416, 0.3718, 0.4414, 0.3704, 0.4415, 0.3702, 0.4407, 0.3718, 0.4405, 0.4664, 0.2412, 0.4609, 0.2348, 0.4616, 0.2344, 0.4669, 0.2406, 0.4759, 0.2447, 0.4686, 0.2425, 0.4689, 0.2419, 0.476, 0.244, 0.486, 0.2434, 0.4783, 0.2449, 0.4783, 0.2441, 0.4857, 0.2427, 0.4952, 0.2361, 0.4884, 0.2423, 0.488, 0.2416, 0.4944, 0.2355, 0.4617, 0.2489, 0.4522, 0.2417, 0.4534, 0.2405, 0.4624, 0.2475, 0.4748, 0.2532, 0.4649, 0.2504, 0.4654, 0.2491, 0.475, 0.2519, 0.489, 0.2522, 0.4783, 0.2535, 0.4783, 0.2521, 0.4886, 0.2508, 0.5034, 0.2444, 0.4927, 0.2509, 0.492, 0.2494, 0.5023, 0.243, 0.4569, 0.2589, 0.4442, 0.2526, 0.4452, 0.2507, 0.4577, 0.2571, 0.4734, 0.2625, 0.461, 0.2602, 0.4615, 0.2585, 0.4737, 0.261, 0.4915, 0.2617, 0.4779, 0.2627, 0.4779, 0.2612, 0.4912, 0.2602, 0.5107, 0.2559, 0.4963, 0.2608, 0.4957, 0.2591, 0.5098, 0.2539, 0.4525, 0.2737, 0.438, 0.2702, 0.4386, 0.2676, 0.4531, 0.2714, 0.4717, 0.2752, 0.4572, 0.2744, 0.4576, 0.2721, 0.472, 0.2733, 0.4936, 0.2748, 0.477, 0.2753, 0.4771, 0.2732, 0.4935, 0.2727, 0.5159, 0.2735, 0.4993, 0.2746, 0.4989, 0.2724, 0.5155, 0.2708, 0.4503, 0.289, 0.4357, 0.2877, 0.4359, 0.285, 0.4506, 0.2866, 0.4706, 0.2889, 0.455, 0.2892, 0.4552, 0.2867, 0.4708, 0.2869, 0.4944, 0.289, 0.4762, 0.2888, 0.4763, 0.2868, 0.4944, 0.2869, 0.5173, 0.2907, 0.5003, 0.2894, 0.5002, 0.2872, 0.5173, 0.2879, 0.4498, 0.3061, 0.435, 0.3068, 0.4349, 0.3037, 0.4497, 0.3032, 0.4699, 0.3022, 0.4546, 0.3054, 0.4543, 0.3026, 0.4697, 0.3, 0.4942, 0.3025, 0.4754, 0.3017, 0.4755, 0.2993, 0.4944, 0.3001, 0.5168, 0.3094, 0.5, 0.3039, 0.5004, 0.3014, 0.5174, 0.3062, 0.4535, 0.3297, 0.4402, 0.3343, 0.4387, 0.3306, 0.4526, 0.3262, 0.4703, 0.3235, 0.4576, 0.3279, 0.4568, 0.3248, 0.47, 0.3206, 0.4905, 0.3252, 0.4749, 0.323, 0.475, 0.3198, 0.4912, 0.3219, 0.5084, 0.3366, 0.4952, 0.3272, 0.4964, 0.324, 0.5104, 0.333, 0.4627, 0.3482, 0.4565, 0.3559, 0.4554, 0.3552, 0.462, 0.3474, 0.462, 0.3474, 0.4554, 0.3552, 0.453, 0.3534, 0.4607, 0.3454, 0.4718, 0.3432, 0.4646, 0.3467, 0.4642, 0.3457, 0.4717, 0.3422, 0.4717, 0.3422, 0.4642, 0.3457, 0.4633, 0.3438, 0.4716, 0.3402, 0.483, 0.3452, 0.4744, 0.3429, 0.4746, 0.3418, 0.4834, 0.3442, 0.4834, 0.3442, 0.4746, 0.3418, 0.4747, 0.3397, 0.4842, 0.3422, 0.4897, 0.3559, 0.4851, 0.347, 0.4858, 0.3461, 0.4908, 0.3552, 0.4908, 0.3552, 0.4858, 0.3461, 0.4872, 0.3442, 0.4931, 0.3536, 0.1797, 0.3115, 0.1797, 0.3069, 0.1806, 0.3067, 0.1806, 0.3117, 0.4657, 0.3482, 0.4721, 0.345, 0.473, 0.3492, 0.4679, 0.352, 0.1751, 0.3114, 0.1797, 0.3115, 0.1799, 0.3124, 0.1749, 0.3123, 0.4745, 0.3448, 0.4818, 0.3469, 0.4795, 0.3505, 0.474, 0.3492, 0.1752, 0.3069, 0.1751, 0.3114, 0.1742, 0.3116, 0.1742, 0.3066, 0.4836, 0.3485, 0.4873, 0.3561, 0.4826, 0.3562, 0.4802, 0.3512, 0.1797, 0.3069, 0.1752, 0.3069, 0.1749, 0.3059, 0.1799, 0.306, 0.4577, 0.2571, 0.4617, 0.2489, 0.4632, 0.2498, 0.4596, 0.2578])
me_cube_003.materials.append(mat_material_001)
me_cube_003.update()
me_cube_004 = bpy.data.meshes.new('Cube.004')
me_cube_004.from_pydata([(-0.1214, -0.01722, 0.3867), (-0.1139, -0.02465, 0.3867), (-0.1144, -0.02537, 0.3957), (-0.1221, -0.01772, 0.3957), (-0.1186, -0.02191, 0.3857), (-0.1199, -0.02313, 0.3957), (-0.1144, -0.02537, 0.4312), (-0.1144, -0.01772, 0.4388), (-0.1221, -0.01772, 0.4312), (-0.1144, -0.02313, 0.4366), (-0.1189, -0.02214, 0.4356), (-0.1199, -0.01772, 0.4366), (-0.1199, -0.02313, 0.4312), (-0.1214, 0.01723, 0.3867), (-0.1221, 0.01774, 0.3957), (-0.1144, 0.02539, 0.3957), (-0.1139, 0.02467, 0.3867), (-0.1199, 0.02315, 0.3957), (-0.1186, 0.02193, 0.3857), (-0.1144, 0.01774, 0.4388), (-0.1144, 0.02539, 0.4312), (-0.1221, 0.01774, 0.4312), (-0.1144, 0.02315, 0.4366), (-0.1189, 0.02216, 0.4356), (-0.1199, 0.02315, 0.4312), (-0.1199, 0.01774, 0.4366), (-0.07205, -0.01722, 0.3867), (-0.07133, -0.01772, 0.3957), (-0.07899, -0.02537, 0.3957), (-0.07949, -0.02465, 0.3867), (-0.07358, -0.02313, 0.3957), (-0.0748, -0.02191, 0.3857), (-0.07899, -0.01772, 0.4388), (-0.07899, -0.02537, 0.4312), (-0.07133, -0.01772, 0.4312), (-0.07899, -0.02313, 0.4366), (-0.07457, -0.02214, 0.4356), (-0.07358, -0.02313, 0.4312), (-0.07358, -0.01772, 0.4366), (-0.07949, 0.02467, 0.3867), (-0.07899, 0.02539, 0.3957), (-0.07133, 0.01774, 0.3957), (-0.07205, 0.01723, 0.3867), (-0.07358, 0.02315, 0.3957), (-0.0748, 0.02193, 0.3857), (-0.07899, 0.01774, 0.4388), (-0.07133, 0.01774, 0.4312), (-0.07899, 0.02539, 0.4312), (-0.07358, 0.01774, 0.4366), (-0.07457, 0.02216, 0.4356), (-0.07358, 0.02315, 0.4312), (-0.07899, 0.02315, 0.4366), (-0.1175, 0.01461, 0.3788), (-0.1156, 0.01888, 0.3787), (-0.1113, 0.02075, 0.3788), (-0.1156, -0.01886, 0.3787), (-0.1113, -0.02074, 0.3788), (-0.1175, -0.01459, 0.3788), (-0.08211, 0.02075, 0.3788), (-0.07785, 0.01888, 0.3787), (-0.07597, 0.01461, 0.3788), (-0.07597, -0.01459, 0.3788), (-0.07785, -0.01886, 0.3787), (-0.08211, -0.02074, 0.3788), (-0.1161, 0.01375, 0.3607), (-0.1144, 0.01772, 0.3608), (-0.1105, 0.01944, 0.3607), (-0.1144, -0.0177, 0.3608), (-0.1105, -0.01942, 0.3607), (-0.1161, -0.01373, 0.3607), (-0.08298, 0.01944, 0.3607), (-0.079, 0.01772, 0.3608), (-0.07728, 0.01375, 0.3607), (-0.07728, -0.01373, 0.3607), (-0.079, -0.0177, 0.3608), (-0.08298, -0.01942, 0.3607), (-0.1238, 0.0192, 0.3319), (-0.1213, 0.02455, 0.3322), (-0.1159, 0.02708, 0.3319), (-0.1213, -0.02453, 0.3322), (-0.1159, -0.02706, 0.3319), (-0.1238, -0.01919, 0.3319), (-0.07752, 0.02708, 0.3319), (-0.07218, 0.02455, 0.3322), (-0.06964, 0.0192, 0.3319), (-0.06964, -0.01919, 0.3319), (-0.07218, -0.02453, 0.3322), (-0.07752, -0.02706, 0.3319), (-0.1387, 0.02935, 0.3159), (-0.1261, 0.04201, 0.3159), (-0.1413, 0.03076, 0.3108), (-0.1371, 0.04043, 0.3112), (-0.1333, 0.03656, 0.3177), (-0.1275, 0.04464, 0.3108), (-0.1261, -0.042, 0.3159), (-0.1387, -0.02933, 0.3159), (-0.1371, -0.04041, 0.3112), (-0.1275, -0.04462, 0.3108), (-0.1333, -0.03655, 0.3177), (-0.1413, -0.03074, 0.3108), (-0.06737, 0.04201, 0.3159), (-0.05471, 0.02935, 0.3159), (-0.06597, 0.04464, 0.3108), (-0.0563, 0.04043, 0.3112), (-0.06016, 0.03656, 0.3177), (-0.05208, 0.03076, 0.3108), (-0.05471, -0.02933, 0.3159), (-0.06737, -0.042, 0.3159), (-0.05208, -0.03074, 0.3108), (-0.0563, -0.04041, 0.3112), (-0.06016, -0.03655, 0.3177), (-0.06597, -0.04462, 0.3108), (-0.1549, 0.04063, 0.2523), (-0.1373, 0.05816, 0.2523), (-0.1571, 0.04207, 0.2409), (-0.1517, 0.05503, 0.2413), (-0.1494, 0.0527, 0.2538), (-0.1388, 0.06039, 0.241), (-0.1373, -0.05814, 0.2523), (-0.1549, -0.04061, 0.2523), (-0.1517, -0.05501, 0.2413), (-0.1388, -0.06038, 0.241), (-0.1494, -0.05269, 0.2538), (-0.1571, -0.04205, 0.2409), (-0.0561, 0.05816, 0.2523), (-0.03856, 0.04063, 0.2523), (-0.05463, 0.06039, 0.2415), (-0.04171, 0.05503, 0.2419), (-0.04402, 0.0527, 0.2538), (-0.03635, 0.04213, 0.2416), (-0.03856, -0.04061, 0.2523), (-0.0561, -0.05814, 0.2523), (-0.03635, -0.04211, 0.2416), (-0.04171, -0.05501, 0.2419), (-0.04402, -0.05269, 0.2538), (-0.05463, -0.06038, 0.2415), (-0.1675, 0.04969, 0.1693), (-0.1462, 0.07113, 0.1713), (-0.1681, 0.05026, 0.155), (-0.1617, 0.06603, 0.156), (-0.161, 0.06462, 0.1715), (-0.1458, 0.07243, 0.1575), (-0.1462, -0.07111, 0.1713), (-0.1675, -0.04967, 0.1693), (-0.1617, -0.06601, 0.156), (-0.1458, -0.07241, 0.1575), (-0.161, -0.0646, 0.1715), (-0.1681, -0.05025, 0.155), (-0.04727, 0.07113, 0.1803), (-0.02593, 0.04969, 0.1823), (-0.04611, 0.07243, 0.1686), (-0.03067, 0.06604, 0.1704), (-0.03237, 0.06465, 0.1828), (-0.02436, 0.05028, 0.1711), (-0.02593, -0.04967, 0.1823), (-0.04727, -0.07111, 0.1803), (-0.02436, -0.05026, 0.1711), (-0.03067, -0.06602, 0.1704), (-0.03237, -0.06463, 0.1828), (-0.04611, -0.07241, 0.1686), (-0.1564, 0.05056, 0.05538), (-0.1356, 0.07238, 0.06187), (-0.1529, 0.0502, 0.03834), (-0.1468, 0.06571, 0.04051), (-0.1504, 0.066, 0.05805), (-0.1316, 0.07204, 0.04582), (-0.1356, -0.07236, 0.06187), (-0.1564, -0.05054, 0.05538), (-0.1468, -0.0657, 0.04051), (-0.1316, -0.07202, 0.04582), (-0.1504, -0.06598, 0.05805), (-0.1529, -0.05019, 0.03834), (-0.03947, 0.07238, 0.09196), (-0.01873, 0.05056, 0.09845), (-0.0372, 0.07204, 0.07894), (-0.02308, 0.06571, 0.08363), (-0.02473, 0.06599, 0.09546), (-0.01724, 0.0502, 0.08594), (-0.01873, -0.05054, 0.09845), (-0.03947, -0.07236, 0.09196), (-0.01724, -0.05019, 0.08594), (-0.02308, -0.06569, 0.08363), (-0.02473, -0.06597, 0.09546), (-0.0372, -0.07202, 0.07894), (-0.1179, 0.04701, -0.04599), (-0.1004, 0.06729, -0.03576), (-0.1106, 0.04692, -0.06074), (-0.1056, 0.061, -0.05745), (-0.1129, 0.06137, -0.04273), (-0.0932, 0.06685, -0.04954), (-0.1004, -0.06727, -0.03576), (-0.1179, -0.04699, -0.04599), (-0.1056, -0.06098, -0.05745), (-0.0932, -0.06683, -0.04954), (-0.1129, -0.06135, -0.04273), (-0.1106, -0.0469, -0.06074), (-0.01966, 0.06729, 0.01167), (-0.00223, 0.04701, 0.02191), (-0.015, 0.06685, 0.0009773), (-0.003528, 0.06098, 0.008158), (-0.00698, 0.06124, 0.0174), (0.001259, 0.04691, 0.01149), (-0.00223, -0.04699, 0.02191), (-0.01966, -0.06727, 0.01167), (0.001259, -0.0469, 0.01149), (-0.003528, -0.06096, 0.008158), (-0.00698, -0.06123, 0.0174), (-0.015, -0.06683, 0.0009773), (-0.05848, 0.04884, -0.1431), (-0.04512, 0.06992, -0.1271), (-0.04541, 0.04907, -0.1581), (-0.04177, 0.0642, -0.1528), (-0.05537, 0.0637, -0.1371), (-0.03185, 0.07039, -0.1399), (-0.04512, -0.0699, -0.1271), (-0.05848, -0.04882, -0.1431), (-0.04177, -0.06419, -0.1528), (-0.03185, -0.07037, -0.1399), (-0.05537, -0.06369, -0.1371), (-0.04541, -0.04906, -0.1581), (0.01677, 0.06992, -0.05251), (0.03013, 0.04884, -0.03642), (0.02632, 0.07039, -0.06196), (0.03484, 0.06422, -0.05082), (0.02682, 0.06383, -0.04213), (0.03832, 0.04906, -0.04587), (0.03013, -0.04882, -0.03642), (0.01677, -0.0699, -0.05251), (0.03832, -0.04904, -0.04587), (0.03484, -0.0642, -0.05082), (0.02682, -0.06381, -0.04213), (0.02632, -0.07037, -0.06196), (0.0746, 0.04973, -0.2463), (0.0817, 0.07119, -0.2262), (0.09735, 0.0486, -0.2585), (0.09921, 0.0641, -0.2523), (0.07563, 0.06491, -0.2397), (0.1041, 0.07031, -0.2361), (0.0817, -0.07117, -0.2262), (0.0746, -0.04971, -0.2463), (0.09921, -0.06408, -0.2523), (0.1041, -0.07029, -0.2361), (0.07563, -0.06489, -0.2397), (0.09735, -0.04859, -0.2585), (0.1146, 0.07119, -0.1332), (0.1217, 0.04973, -0.1132), (0.1323, 0.07031, -0.1435), (0.1366, 0.0641, -0.1304), (0.1208, 0.06492, -0.12), (0.1381, 0.04864, -0.1245), (0.1217, -0.04971, -0.1132), (0.1146, -0.07117, -0.1332), (0.1381, -0.04863, -0.1245), (0.1366, -0.06408, -0.1304), (0.1208, -0.06491, -0.12), (0.1323, -0.07029, -0.1435), (0.2622, 0.03364, -0.2847), (0.2356, 0.03693, -0.2825), (0.2369, 0.05287, -0.2667), (0.2626, 0.04815, -0.2702), (0.2536, 0.03469, -0.2847), (0.2542, 0.04546, -0.28), (0.2362, 0.04817, -0.2779), (0.2543, 0.05013, -0.2691), (0.2645, 0.04228, -0.2789), (0.2622, -0.03362, -0.2847), (0.2626, -0.04814, -0.2702), (0.2369, -0.05285, -0.2667), (0.2356, -0.03691, -0.2825), (0.2645, -0.04226, -0.2789), (0.2542, -0.04545, -0.28), (0.2543, -0.05011, -0.2691), (0.2362, -0.04815, -0.2779), (0.2536, -0.03467, -0.2847), (0.2647, 0.04815, -0.203), (0.243, 0.05287, -0.1935), (0.2443, 0.03693, -0.1777), (0.2652, 0.03364, -0.1885), (0.2576, 0.05013, -0.1998), (0.2586, 0.04544, -0.1894), (0.2455, 0.04795, -0.1831), (0.2583, 0.03474, -0.1847), (0.2671, 0.04228, -0.1944), (0.2652, -0.03362, -0.1885), (0.2443, -0.03691, -0.1777), (0.243, -0.05285, -0.1935), (0.2647, -0.04814, -0.203), (0.2583, -0.03472, -0.1847), (0.2586, -0.04542, -0.1894), (0.2455, -0.04793, -0.1831), (0.2576, -0.05011, -0.1998), (0.2671, -0.04226, -0.1944), (0.2732, 0.02763, -0.2766), (0.2738, 0.03579, -0.2727), (0.2736, 0.03964, -0.2646), (0.2738, -0.03577, -0.2727), (0.2736, -0.03962, -0.2646), (0.2732, -0.02762, -0.2766), (0.2753, 0.03964, -0.2093), (0.276, 0.03579, -0.2012), (0.2757, 0.02763, -0.1973), (0.2757, -0.02762, -0.1973), (0.276, -0.03577, -0.2012), (0.2753, -0.03962, -0.2093), (0.2926, 0.01493, -0.2524), (0.2897, 0.01958, -0.257), (0.2899, 0.02031, -0.2535), (0.2898, 0.01603, -0.2578), (0.2926, -0.01491, -0.2524), (0.2898, -0.01601, -0.2578), (0.2897, -0.01956, -0.257), (0.2899, -0.0203, -0.2535), (0.2935, 0.01493, -0.2226), (0.2909, 0.01958, -0.2179), (0.2911, 0.01603, -0.2172), (0.2909, 0.02031, -0.2214), (0.2935, -0.01491, -0.2226), (0.2909, -0.01956, -0.2179), (0.2909, -0.0203, -0.2214), (0.2911, -0.01601, -0.2172)], [], [(28, 33, 6, 2), (0, 13, 52, 57), (41, 46, 34, 27), (15, 20, 47, 40), (57, 52, 64, 69), (45, 19, 7, 32), (3, 8, 21, 14), (54, 58, 70, 66), (58, 54, 16, 39), (61, 60, 42, 26), (56, 63, 29, 1), (72, 73, 85, 84), (60, 61, 73, 72), (63, 56, 68, 75), (69, 64, 76, 81), (117, 126, 148, 137), (75, 68, 80, 87), (93, 102, 124, 113), (66, 70, 82, 78), (135, 121, 142, 155), (105, 108, 130, 125), (111, 97, 118, 131), (171, 162, 184, 191), (147, 138, 160, 167), (141, 150, 172, 161), (129, 132, 154, 149), (189, 198, 220, 209), (165, 174, 196, 185), (153, 156, 178, 173), (159, 145, 166, 179), (207, 193, 214, 227), (177, 180, 202, 197), (183, 169, 190, 203), (195, 186, 208, 215), (231, 217, 238, 251), (219, 210, 232, 239), (213, 222, 244, 233), (201, 204, 226, 221), (243, 234, 257, 268), (237, 246, 275, 258), (225, 228, 250, 245), (249, 252, 284, 276), (255, 241, 267, 285), (301, 300, 277, 283), (297, 292, 307, 309), (292, 297, 265, 256), (296, 303, 286, 266), (304, 312, 316, 308), (298, 294, 259, 274), (2, 5, 4, 1), (14, 17, 18, 13), (6, 9, 10, 12), (7, 11, 10, 9), (8, 12, 10, 11), (16, 18, 17, 15), (27, 30, 31, 26), (19, 22, 23, 25), (20, 24, 23, 22), (21, 25, 23, 24), (29, 31, 30, 28), (40, 43, 44, 39), (32, 35, 36, 38), (33, 37, 36, 35), (34, 38, 36, 37), (42, 44, 43, 41), (0, 3, 14, 13), (45, 48, 49, 51), (46, 50, 49, 48), (47, 51, 49, 50), (52, 13, 18, 53), (53, 18, 16, 54), (4, 55, 56, 1), (0, 57, 55, 4), (58, 39, 44, 59), (59, 44, 42, 60), (31, 62, 61, 26), (29, 63, 62, 31), (53, 65, 64, 52), (54, 66, 65, 53), (68, 56, 55, 67), (67, 55, 57, 69), (70, 58, 59, 71), (71, 59, 60, 72), (62, 74, 73, 61), (63, 75, 74, 62), (88, 76, 77, 92), (65, 77, 76, 64), (66, 78, 77, 65), (92, 77, 78, 89), (81, 95, 98, 79), (79, 98, 94, 80), (80, 68, 67, 79), (79, 67, 69, 81), (83, 104, 100, 82), (71, 83, 82, 70), (72, 84, 83, 71), (84, 101, 104, 83), (106, 85, 86, 110), (85, 73, 74, 86), (86, 74, 75, 87), (110, 86, 87, 107), (93, 113, 116, 91), (88, 92, 91, 90), (89, 93, 91, 92), (122, 96, 99, 119), (118, 97, 96, 122), (124, 102, 103, 128), (94, 98, 96, 97), (95, 99, 96, 98), (128, 103, 105, 125), (100, 104, 103, 102), (101, 105, 103, 104), (109, 134, 130, 108), (111, 131, 134, 109), (106, 110, 109, 108), (107, 111, 109, 110), (99, 90, 112, 119), (140, 115, 117, 137), (112, 116, 115, 114), (113, 117, 115, 116), (123, 143, 146, 120), (120, 146, 142, 121), (127, 152, 148, 126), (118, 122, 120, 121), (119, 123, 120, 122), (129, 149, 152, 127), (124, 128, 127, 126), (125, 129, 127, 128), (154, 132, 133, 158), (158, 133, 135, 155), (130, 134, 133, 132), (131, 135, 133, 134), (160, 138, 139, 164), (164, 139, 141, 161), (136, 140, 139, 138), (137, 141, 139, 140), (170, 144, 147, 167), (166, 145, 144, 170), (151, 176, 172, 150), (142, 146, 144, 145), (143, 147, 144, 146), (153, 173, 176, 151), (148, 152, 151, 150), (149, 153, 151, 152), (157, 182, 178, 156), (159, 179, 182, 157), (154, 158, 157, 156), (155, 159, 157, 158), (163, 188, 184, 162), (165, 185, 188, 163), (160, 164, 163, 162), (161, 165, 163, 164), (194, 168, 171, 191), (190, 169, 168, 194), (196, 174, 175, 200), (166, 170, 168, 169), (167, 171, 168, 170), (200, 175, 177, 197), (172, 176, 175, 174), (173, 177, 175, 176), (181, 206, 202, 180), (183, 203, 206, 181), (178, 182, 181, 180), (179, 183, 181, 182), (208, 186, 187, 212), (212, 187, 189, 209), (184, 188, 187, 186), (185, 189, 187, 188), (195, 215, 218, 192), (192, 218, 214, 193), (199, 224, 220, 198), (190, 194, 192, 193), (191, 195, 192, 194), (201, 221, 224, 199), (196, 200, 199, 198), (197, 201, 199, 200), (226, 204, 205, 230), (230, 205, 207, 227), (202, 206, 205, 204), (203, 207, 205, 206), (232, 210, 211, 236), (236, 211, 213, 233), (208, 212, 211, 210), (209, 213, 211, 212), (219, 239, 242, 216), (216, 242, 238, 217), (223, 248, 244, 222), (214, 218, 216, 217), (215, 219, 216, 218), (225, 245, 248, 223), (220, 224, 223, 222), (221, 225, 223, 224), (250, 228, 229, 254), (254, 229, 231, 251), (226, 230, 229, 228), (227, 231, 229, 230), (235, 262, 257, 234), (237, 258, 262, 235), (232, 236, 235, 234), (233, 237, 235, 236), (272, 240, 243, 268), (267, 241, 240, 272), (275, 246, 247, 280), (238, 242, 240, 241), (239, 243, 240, 242), (280, 247, 249, 276), (244, 248, 247, 246), (245, 249, 247, 248), (253, 289, 284, 252), (255, 285, 289, 253), (250, 254, 253, 252), (251, 255, 253, 254), (123, 114, 136, 143), (256, 260, 261, 264), (257, 262, 261, 260), (258, 263, 261, 262), (259, 264, 261, 263), (265, 269, 270, 273), (266, 271, 270, 269), (267, 272, 270, 271), (268, 273, 270, 272), (274, 278, 279, 282), (275, 280, 279, 278), (276, 281, 279, 280), (277, 282, 279, 281), (283, 287, 288, 291), (284, 289, 288, 287), (285, 290, 288, 289), (286, 291, 288, 290), (264, 293, 292, 256), (259, 294, 293, 264), (296, 266, 269, 295), (295, 269, 265, 297), (282, 299, 298, 274), (277, 300, 299, 282), (301, 283, 291, 302), (302, 291, 286, 303), (307, 292, 293, 305), (305, 293, 294, 306), (297, 309, 310, 295), (304, 307, 305, 306), (295, 310, 311, 296), (308, 311, 310, 309), (299, 313, 315, 298), (300, 314, 313, 299), (319, 301, 302, 317), (312, 315, 313, 314), (317, 302, 303, 318), (316, 319, 317, 318), (15, 40, 39, 16), (2, 6, 12, 5), (5, 12, 8, 3), (7, 19, 25, 11), (11, 25, 21, 8), (20, 15, 17, 24), (24, 17, 14, 21), (41, 27, 26, 42), (19, 45, 51, 22), (22, 51, 47, 20), (46, 41, 43, 50), (50, 43, 40, 47), (28, 2, 1, 29), (45, 32, 38, 48), (48, 38, 34, 46), (33, 28, 30, 37), (37, 30, 27, 34), (91, 116, 112, 90), (32, 7, 9, 35), (35, 9, 6, 33), (81, 76, 88, 95), (78, 82, 100, 89), (84, 85, 106, 101), (87, 80, 94, 107), (3, 0, 4, 5), (90, 99, 95, 88), (102, 93, 89, 100), (108, 105, 101, 106), (97, 111, 107, 94), (114, 123, 119, 112), (126, 117, 113, 124), (132, 129, 125, 130), (121, 135, 131, 118), (138, 147, 143, 136), (150, 141, 137, 148), (156, 153, 149, 154), (145, 159, 155, 142), (162, 171, 167, 160), (174, 165, 161, 172), (180, 177, 173, 178), (169, 183, 179, 166), (186, 195, 191, 184), (198, 189, 185, 196), (204, 201, 197, 202), (193, 207, 203, 190), (210, 219, 215, 208), (222, 213, 209, 220), (228, 225, 221, 226), (217, 231, 227, 214), (234, 243, 239, 232), (246, 237, 233, 244), (252, 249, 245, 250), (241, 255, 251, 238), (256, 265, 273, 260), (260, 273, 268, 257), (274, 259, 263, 278), (278, 263, 258, 275), (283, 277, 281, 287), (287, 281, 276, 284), (266, 286, 290, 271), (271, 290, 285, 267), (304, 308, 309, 307), (294, 298, 315, 306), (312, 304, 306, 315), (300, 301, 319, 314), (316, 312, 314, 319), (303, 296, 311, 318), (308, 316, 318, 311), (136, 114, 115, 140)])
_uv = me_cube_004.uv_layers.new(name='UVMap')
_uv.uv.foreach_set('vector', [0.4714, 0.693, 0.4762, 0.6929, 0.4765, 0.698, 0.4713, 0.6981, 0.47, 0.6731, 0.4701, 0.6782, 0.4687, 0.6781, 0.4686, 0.6734, 0.4713, 0.6864, 0.4762, 0.6864, 0.4762, 0.6913, 0.4714, 0.6914, 0.4714, 0.6798, 0.4762, 0.6799, 0.4762, 0.6848, 0.4713, 0.6848, 0.4686, 0.6734, 0.4687, 0.6781, 0.4656, 0.678, 0.4658, 0.6734, 0.1597, 0.3543, 0.1651, 0.3544, 0.1651, 0.3598, 0.1597, 0.3597, 0.4713, 0.673, 0.4765, 0.6732, 0.4763, 0.6783, 0.4714, 0.6782, 0.4687, 0.6797, 0.4686, 0.6847, 0.4653, 0.6846, 0.4654, 0.6795, 0.4686, 0.6847, 0.4687, 0.6797, 0.4701, 0.6797, 0.4701, 0.6848, 0.4687, 0.6914, 0.4686, 0.6864, 0.4701, 0.6863, 0.4701, 0.6914, 0.4687, 0.6977, 0.4687, 0.693, 0.4701, 0.693, 0.47, 0.698, 0.4652, 0.6862, 0.4654, 0.6914, 0.4601, 0.6915, 0.4601, 0.6861, 0.4686, 0.6864, 0.4687, 0.6914, 0.4654, 0.6914, 0.4652, 0.6862, 0.4687, 0.693, 0.4687, 0.6977, 0.4658, 0.6978, 0.4654, 0.693, 0.4658, 0.6734, 0.4656, 0.678, 0.4607, 0.6773, 0.4616, 0.6721, 0.3014, 0.2403, 0.3113, 0.2432, 0.3102, 0.2509, 0.298, 0.2484, 0.4654, 0.693, 0.4658, 0.6978, 0.4612, 0.6991, 0.4602, 0.6934, 0.3051, 0.2324, 0.3124, 0.2346, 0.3115, 0.2418, 0.3019, 0.239, 0.4654, 0.6795, 0.4653, 0.6846, 0.4601, 0.6843, 0.4604, 0.679, 0.3292, 0.2408, 0.3399, 0.2343, 0.3463, 0.2439, 0.3322, 0.249, 0.3148, 0.2348, 0.3225, 0.2333, 0.3251, 0.2407, 0.3148, 0.242, 0.3249, 0.2322, 0.3317, 0.226, 0.3388, 0.2329, 0.3285, 0.2394, 0.2745, 0.2602, 0.289, 0.2637, 0.2871, 0.2765, 0.2724, 0.275, 0.2807, 0.2425, 0.2934, 0.2488, 0.2896, 0.2613, 0.2751, 0.2575, 0.2975, 0.2501, 0.3099, 0.2524, 0.3085, 0.2632, 0.2941, 0.262, 0.3148, 0.2434, 0.3255, 0.2421, 0.3277, 0.2501, 0.3144, 0.2511, 0.2915, 0.2791, 0.3071, 0.2788, 0.3062, 0.2899, 0.2908, 0.2925, 0.2937, 0.2643, 0.3082, 0.2651, 0.3073, 0.2768, 0.2917, 0.2767, 0.3144, 0.2527, 0.328, 0.2517, 0.33, 0.2627, 0.3136, 0.2632, 0.3328, 0.2507, 0.3472, 0.2458, 0.352, 0.2607, 0.3354, 0.2624, 0.3368, 0.2793, 0.3538, 0.2806, 0.3539, 0.2961, 0.3369, 0.2913, 0.3135, 0.2652, 0.3301, 0.2647, 0.3309, 0.2768, 0.3128, 0.2767, 0.3358, 0.2645, 0.3524, 0.2634, 0.3538, 0.2779, 0.3367, 0.2771, 0.2722, 0.2776, 0.2868, 0.2789, 0.2862, 0.2931, 0.2714, 0.2936, 0.3365, 0.2938, 0.3533, 0.2993, 0.3469, 0.3229, 0.3329, 0.3139, 0.2715, 0.2967, 0.2863, 0.296, 0.2891, 0.3161, 0.2752, 0.3206, 0.2911, 0.2953, 0.3064, 0.2921, 0.3065, 0.3105, 0.2933, 0.3147, 0.3127, 0.2787, 0.3309, 0.2789, 0.3309, 0.29, 0.312, 0.2893, 0.2767, 0.3242, 0.29, 0.3196, 0.2972, 0.3353, 0.2895, 0.3433, 0.2941, 0.3178, 0.3068, 0.3135, 0.3081, 0.3301, 0.2998, 0.3337, 0.3119, 0.2916, 0.3307, 0.2925, 0.3277, 0.3118, 0.3115, 0.3098, 0.3114, 0.3129, 0.327, 0.3151, 0.3207, 0.3321, 0.3112, 0.3297, 0.3317, 0.3171, 0.3449, 0.3265, 0.3296, 0.3435, 0.3237, 0.3341, 0.3183, 0.3368, 0.311, 0.3347, 0.3109, 0.3328, 0.3195, 0.3351, 0.2954, 0.3466, 0.3004, 0.3396, 0.3035, 0.3426, 0.3006, 0.3479, 0.3004, 0.3396, 0.2954, 0.3466, 0.293, 0.3458, 0.2992, 0.3382, 0.3238, 0.346, 0.3201, 0.3384, 0.3216, 0.3369, 0.3262, 0.3458, 0.01618, 0.278, 0.01164, 0.2779, 0.01166, 0.2734, 0.0162, 0.2735, 0.3086, 0.3349, 0.3022, 0.3381, 0.3011, 0.3366, 0.3083, 0.3331, 0.4713, 0.6981, 0.4713, 0.699, 0.4698, 0.6988, 0.47, 0.698, 0.4714, 0.6782, 0.4714, 0.679, 0.47, 0.6789, 0.4701, 0.6782, 0.4765, 0.698, 0.4774, 0.698, 0.4773, 0.6987, 0.4766, 0.6988, 0.1651, 0.3598, 0.166, 0.3598, 0.1659, 0.3606, 0.1652, 0.3607, 0.4765, 0.6732, 0.4766, 0.6723, 0.4773, 0.6725, 0.4774, 0.6732, 0.4701, 0.6797, 0.47, 0.6789, 0.4714, 0.679, 0.4714, 0.6798, 0.4714, 0.6914, 0.4714, 0.6922, 0.47, 0.6922, 0.4701, 0.6914, 0.1651, 0.3544, 0.1652, 0.3535, 0.1659, 0.3536, 0.166, 0.3543, 0.4762, 0.6799, 0.4762, 0.6791, 0.4769, 0.6791, 0.4771, 0.6798, 0.4763, 0.6783, 0.4771, 0.6784, 0.4769, 0.6791, 0.4762, 0.6791, 0.4701, 0.693, 0.47, 0.6922, 0.4714, 0.6922, 0.4714, 0.693, 0.4713, 0.6848, 0.4714, 0.6856, 0.47, 0.6856, 0.4701, 0.6848, 0.1597, 0.3597, 0.1597, 0.3607, 0.1589, 0.3605, 0.1588, 0.3598, 0.4762, 0.6929, 0.4762, 0.6921, 0.4769, 0.6921, 0.4771, 0.6928, 0.4762, 0.6913, 0.4771, 0.6914, 0.4769, 0.6921, 0.4762, 0.6921, 0.4701, 0.6863, 0.47, 0.6856, 0.4714, 0.6856, 0.4713, 0.6864, 0.47, 0.6731, 0.4713, 0.673, 0.4714, 0.6782, 0.4701, 0.6782, 0.1597, 0.3543, 0.1588, 0.3543, 0.1589, 0.3536, 0.1597, 0.3534, 0.4762, 0.6864, 0.4761, 0.6856, 0.4768, 0.6856, 0.477, 0.6863, 0.4762, 0.6848, 0.477, 0.6849, 0.4768, 0.6856, 0.4761, 0.6856, 0.4687, 0.6781, 0.4701, 0.6782, 0.47, 0.6789, 0.4687, 0.6789, 0.4687, 0.6789, 0.47, 0.6789, 0.4701, 0.6797, 0.4687, 0.6797, 0.4698, 0.6988, 0.4686, 0.6985, 0.4687, 0.6977, 0.47, 0.698, 0.47, 0.6731, 0.4686, 0.6734, 0.4686, 0.6727, 0.4698, 0.6723, 0.4686, 0.6847, 0.4701, 0.6848, 0.47, 0.6856, 0.4686, 0.6855, 0.4686, 0.6855, 0.47, 0.6856, 0.4701, 0.6863, 0.4686, 0.6864, 0.47, 0.6922, 0.4687, 0.6922, 0.4687, 0.6914, 0.4701, 0.6914, 0.4701, 0.693, 0.4687, 0.693, 0.4687, 0.6922, 0.47, 0.6922, 0.4687, 0.6789, 0.4655, 0.6787, 0.4656, 0.678, 0.4687, 0.6781, 0.4687, 0.6797, 0.4654, 0.6795, 0.4655, 0.6787, 0.4687, 0.6789, 0.4658, 0.6978, 0.4687, 0.6977, 0.4686, 0.6985, 0.4659, 0.6985, 0.4659, 0.6727, 0.4686, 0.6727, 0.4686, 0.6734, 0.4658, 0.6734, 0.4653, 0.6846, 0.4686, 0.6847, 0.4686, 0.6855, 0.4653, 0.6854, 0.4653, 0.6854, 0.4686, 0.6855, 0.4686, 0.6864, 0.4652, 0.6862, 0.4687, 0.6922, 0.4654, 0.6922, 0.4654, 0.6914, 0.4687, 0.6914, 0.4687, 0.693, 0.4654, 0.693, 0.4654, 0.6922, 0.4687, 0.6922, 0.3034, 0.2305, 0.3056, 0.2278, 0.3063, 0.2285, 0.3045, 0.2311, 0.4655, 0.6787, 0.4605, 0.6781, 0.4607, 0.6773, 0.4656, 0.678, 0.4654, 0.6795, 0.4604, 0.679, 0.4605, 0.6781, 0.4655, 0.6787, 0.3045, 0.2311, 0.3063, 0.2285, 0.3071, 0.2289, 0.3054, 0.2318, 0.3017, 0.2232, 0.2981, 0.2244, 0.2978, 0.223, 0.3013, 0.2223, 0.3277, 0.2228, 0.3314, 0.224, 0.3309, 0.2255, 0.3272, 0.2237, 0.4612, 0.6991, 0.4658, 0.6978, 0.4659, 0.6985, 0.4614, 0.7, 0.4618, 0.6713, 0.4659, 0.6727, 0.4658, 0.6734, 0.4616, 0.6721, 0.3139, 0.2307, 0.3136, 0.2339, 0.3125, 0.2339, 0.313, 0.2304, 0.4653, 0.6854, 0.46, 0.6852, 0.4601, 0.6843, 0.4653, 0.6846, 0.4652, 0.6862, 0.4601, 0.6861, 0.46, 0.6852, 0.4653, 0.6854, 0.3148, 0.2306, 0.3148, 0.234, 0.3136, 0.2339, 0.3139, 0.2307, 0.3222, 0.2326, 0.3209, 0.2292, 0.3219, 0.2289, 0.3233, 0.232, 0.4601, 0.6915, 0.4654, 0.6914, 0.4654, 0.6922, 0.4601, 0.6924, 0.4601, 0.6924, 0.4654, 0.6922, 0.4654, 0.693, 0.4602, 0.6934, 0.3233, 0.232, 0.3219, 0.2289, 0.3227, 0.2284, 0.3245, 0.2315, 0.3051, 0.2324, 0.3019, 0.239, 0.3005, 0.2382, 0.3039, 0.232, 0.3034, 0.2305, 0.3045, 0.2311, 0.3039, 0.232, 0.303, 0.2311, 0.3054, 0.2318, 0.3051, 0.2324, 0.3039, 0.232, 0.3045, 0.2311, 0.2886, 0.2288, 0.2965, 0.2234, 0.2974, 0.2247, 0.2899, 0.2304, 0.3388, 0.2329, 0.3317, 0.226, 0.3328, 0.2246, 0.3403, 0.2313, 0.3115, 0.2418, 0.3124, 0.2346, 0.3136, 0.2349, 0.3131, 0.2419, 0.3309, 0.2255, 0.3314, 0.224, 0.3328, 0.2246, 0.3317, 0.226, 0.2981, 0.2244, 0.2974, 0.2247, 0.2965, 0.2234, 0.2978, 0.223, 0.3131, 0.2419, 0.3136, 0.2349, 0.3148, 0.2348, 0.3148, 0.242, 0.3125, 0.2339, 0.3136, 0.2339, 0.3136, 0.2349, 0.3124, 0.2346, 0.3148, 0.234, 0.3148, 0.2348, 0.3136, 0.2349, 0.3136, 0.2339, 0.3238, 0.233, 0.3268, 0.24, 0.3251, 0.2407, 0.3225, 0.2333, 0.3249, 0.2322, 0.3285, 0.2394, 0.3268, 0.24, 0.3238, 0.233, 0.3222, 0.2326, 0.3233, 0.232, 0.3238, 0.233, 0.3225, 0.2333, 0.3245, 0.2315, 0.3249, 0.2322, 0.3238, 0.233, 0.3233, 0.232, 0.2974, 0.2247, 0.303, 0.2311, 0.2989, 0.2374, 0.2899, 0.2304, 0.2961, 0.2477, 0.2997, 0.2397, 0.3014, 0.2403, 0.298, 0.2484, 0.2989, 0.2374, 0.3005, 0.2382, 0.2997, 0.2397, 0.2982, 0.2388, 0.3019, 0.239, 0.3014, 0.2403, 0.2997, 0.2397, 0.3005, 0.2382, 0.2887, 0.2316, 0.2817, 0.2406, 0.2796, 0.239, 0.287, 0.2302, 0.3418, 0.2329, 0.3486, 0.2425, 0.3463, 0.2439, 0.3399, 0.2343, 0.313, 0.2434, 0.3123, 0.251, 0.3102, 0.2509, 0.3113, 0.2432, 0.3388, 0.2329, 0.3403, 0.2313, 0.3418, 0.2329, 0.3399, 0.2343, 0.2899, 0.2304, 0.2887, 0.2316, 0.287, 0.2302, 0.2886, 0.2288, 0.3148, 0.2434, 0.3144, 0.2511, 0.3123, 0.251, 0.313, 0.2434, 0.3115, 0.2418, 0.3131, 0.2419, 0.313, 0.2434, 0.3113, 0.2432, 0.3148, 0.242, 0.3148, 0.2434, 0.313, 0.2434, 0.3131, 0.2419, 0.3277, 0.2501, 0.3255, 0.2421, 0.3274, 0.2416, 0.3299, 0.2495, 0.3299, 0.2495, 0.3274, 0.2416, 0.3292, 0.2408, 0.3322, 0.249, 0.3251, 0.2407, 0.3268, 0.24, 0.3274, 0.2416, 0.3255, 0.2421, 0.3285, 0.2394, 0.3292, 0.2408, 0.3274, 0.2416, 0.3268, 0.24, 0.2896, 0.2613, 0.2934, 0.2488, 0.2955, 0.2495, 0.2919, 0.2616, 0.2919, 0.2616, 0.2955, 0.2495, 0.2975, 0.2501, 0.2941, 0.262, 0.2942, 0.247, 0.2961, 0.2477, 0.2955, 0.2495, 0.2934, 0.2488, 0.298, 0.2484, 0.2975, 0.2501, 0.2955, 0.2495, 0.2961, 0.2477, 0.2725, 0.2565, 0.2783, 0.2412, 0.2807, 0.2425, 0.2751, 0.2575, 0.352, 0.2607, 0.3472, 0.2458, 0.3498, 0.2449, 0.3546, 0.2602, 0.3121, 0.2526, 0.311, 0.2633, 0.3085, 0.2632, 0.3099, 0.2524, 0.3463, 0.2439, 0.3486, 0.2425, 0.3498, 0.2449, 0.3472, 0.2458, 0.2817, 0.2406, 0.2807, 0.2425, 0.2783, 0.2412, 0.2796, 0.239, 0.3144, 0.2527, 0.3136, 0.2632, 0.311, 0.2633, 0.3121, 0.2526, 0.3102, 0.2509, 0.3123, 0.251, 0.3121, 0.2526, 0.3099, 0.2524, 0.3144, 0.2511, 0.3144, 0.2527, 0.3121, 0.2526, 0.3123, 0.251, 0.3304, 0.2513, 0.3327, 0.2626, 0.33, 0.2627, 0.328, 0.2517, 0.3328, 0.2507, 0.3354, 0.2624, 0.3327, 0.2626, 0.3304, 0.2513, 0.3277, 0.2501, 0.3299, 0.2495, 0.3304, 0.2513, 0.328, 0.2517, 0.3322, 0.249, 0.3328, 0.2507, 0.3304, 0.2513, 0.3299, 0.2495, 0.2913, 0.264, 0.2894, 0.2766, 0.2871, 0.2765, 0.289, 0.2637, 0.2937, 0.2643, 0.2917, 0.2767, 0.2894, 0.2766, 0.2913, 0.264, 0.2896, 0.2613, 0.2919, 0.2616, 0.2913, 0.264, 0.289, 0.2637, 0.2941, 0.262, 0.2937, 0.2643, 0.2913, 0.264, 0.2919, 0.2616, 0.2699, 0.2745, 0.2718, 0.2595, 0.2745, 0.2602, 0.2724, 0.275, 0.3538, 0.2779, 0.3524, 0.2634, 0.3553, 0.2631, 0.3563, 0.2779, 0.3073, 0.2768, 0.3082, 0.2651, 0.3108, 0.2651, 0.31, 0.2769, 0.352, 0.2607, 0.3546, 0.2602, 0.3553, 0.2631, 0.3524, 0.2634, 0.2751, 0.2575, 0.2745, 0.2602, 0.2718, 0.2595, 0.2725, 0.2565, 0.31, 0.2769, 0.3108, 0.2651, 0.3135, 0.2652, 0.3128, 0.2767, 0.3085, 0.2632, 0.311, 0.2633, 0.3108, 0.2651, 0.3082, 0.2651, 0.3136, 0.2632, 0.3135, 0.2652, 0.3108, 0.2651, 0.311, 0.2633, 0.333, 0.2646, 0.3339, 0.2771, 0.3309, 0.2768, 0.3301, 0.2647, 0.3358, 0.2645, 0.3367, 0.2771, 0.3339, 0.2771, 0.333, 0.2646, 0.33, 0.2627, 0.3327, 0.2626, 0.333, 0.2646, 0.3301, 0.2647, 0.3354, 0.2624, 0.3358, 0.2645, 0.333, 0.2646, 0.3327, 0.2626, 0.2862, 0.2931, 0.2868, 0.2789, 0.2891, 0.279, 0.2886, 0.2927, 0.2886, 0.2927, 0.2891, 0.279, 0.2915, 0.2791, 0.2908, 0.2925, 0.2871, 0.2765, 0.2894, 0.2766, 0.2891, 0.279, 0.2868, 0.2789, 0.2917, 0.2767, 0.2915, 0.2791, 0.2891, 0.279, 0.2894, 0.2766, 0.2722, 0.2776, 0.2714, 0.2936, 0.2687, 0.2932, 0.2697, 0.2773, 0.3565, 0.2807, 0.3565, 0.2965, 0.3539, 0.2961, 0.3538, 0.2806, 0.3098, 0.2787, 0.309, 0.2896, 0.3062, 0.2899, 0.3071, 0.2788, 0.3538, 0.2779, 0.3563, 0.2779, 0.3565, 0.2807, 0.3538, 0.2806, 0.2724, 0.275, 0.2722, 0.2776, 0.2697, 0.2773, 0.2699, 0.2745, 0.3127, 0.2787, 0.312, 0.2893, 0.309, 0.2896, 0.3098, 0.2787, 0.3073, 0.2768, 0.31, 0.2769, 0.3098, 0.2787, 0.3071, 0.2788, 0.3128, 0.2767, 0.3127, 0.2787, 0.3098, 0.2787, 0.31, 0.2769, 0.3309, 0.29, 0.3309, 0.2789, 0.3339, 0.2791, 0.334, 0.2908, 0.334, 0.2908, 0.3339, 0.2791, 0.3368, 0.2793, 0.3369, 0.2913, 0.3309, 0.2768, 0.3339, 0.2771, 0.3339, 0.2791, 0.3309, 0.2789, 0.3367, 0.2771, 0.3368, 0.2793, 0.3339, 0.2791, 0.3339, 0.2771, 0.2891, 0.3161, 0.2863, 0.296, 0.2886, 0.2957, 0.2912, 0.3153, 0.2912, 0.3153, 0.2886, 0.2957, 0.2911, 0.2953, 0.2933, 0.3147, 0.2862, 0.2931, 0.2886, 0.2927, 0.2886, 0.2957, 0.2863, 0.296, 0.2908, 0.2925, 0.2911, 0.2953, 0.2886, 0.2957, 0.2886, 0.2927, 0.2715, 0.2967, 0.2752, 0.3206, 0.2725, 0.3208, 0.2688, 0.2968, 0.3562, 0.3001, 0.3494, 0.3242, 0.3469, 0.3229, 0.3533, 0.2993, 0.309, 0.2918, 0.3089, 0.3101, 0.3065, 0.3105, 0.3064, 0.2921, 0.3539, 0.2961, 0.3565, 0.2965, 0.3562, 0.3001, 0.3533, 0.2993, 0.2714, 0.2936, 0.2715, 0.2967, 0.2688, 0.2968, 0.2687, 0.2932, 0.3119, 0.2916, 0.3115, 0.3098, 0.3089, 0.3101, 0.309, 0.2918, 0.3062, 0.2899, 0.309, 0.2896, 0.309, 0.2918, 0.3064, 0.2921, 0.312, 0.2893, 0.3119, 0.2916, 0.309, 0.2918, 0.309, 0.2896, 0.3277, 0.3118, 0.3307, 0.2925, 0.3338, 0.293, 0.3304, 0.3129, 0.3304, 0.3129, 0.3338, 0.293, 0.3365, 0.2938, 0.3329, 0.3139, 0.3309, 0.29, 0.334, 0.2908, 0.3338, 0.293, 0.3307, 0.2925, 0.3369, 0.2913, 0.3365, 0.2938, 0.3338, 0.293, 0.334, 0.2908, 0.292, 0.3187, 0.2985, 0.3344, 0.2972, 0.3353, 0.29, 0.3196, 0.2941, 0.3178, 0.2998, 0.3337, 0.2985, 0.3344, 0.292, 0.3187, 0.2891, 0.3161, 0.2912, 0.3153, 0.292, 0.3187, 0.29, 0.3196, 0.2933, 0.3147, 0.2941, 0.3178, 0.292, 0.3187, 0.2912, 0.3153, 0.2879, 0.3446, 0.2741, 0.3253, 0.2767, 0.3242, 0.2895, 0.3433, 0.3296, 0.3435, 0.3449, 0.3265, 0.3473, 0.3284, 0.3307, 0.3452, 0.3081, 0.3301, 0.3068, 0.3135, 0.3089, 0.313, 0.3096, 0.3299, 0.3469, 0.3229, 0.3494, 0.3242, 0.3473, 0.3284, 0.3449, 0.3265, 0.2752, 0.3206, 0.2767, 0.3242, 0.2741, 0.3253, 0.2725, 0.3208, 0.3096, 0.3299, 0.3089, 0.313, 0.3114, 0.3129, 0.3112, 0.3297, 0.3065, 0.3105, 0.3089, 0.3101, 0.3089, 0.313, 0.3068, 0.3135, 0.3115, 0.3098, 0.3114, 0.3129, 0.3089, 0.313, 0.3089, 0.3101, 0.3296, 0.316, 0.3222, 0.3331, 0.3207, 0.3321, 0.327, 0.3151, 0.3317, 0.3171, 0.3237, 0.3341, 0.3222, 0.3331, 0.3296, 0.316, 0.3277, 0.3118, 0.3304, 0.3129, 0.3296, 0.316, 0.327, 0.3151, 0.3329, 0.3139, 0.3317, 0.3171, 0.3296, 0.316, 0.3304, 0.3129, 0.2887, 0.2316, 0.2982, 0.2388, 0.2942, 0.247, 0.2817, 0.2406, 0.2992, 0.3382, 0.2985, 0.3373, 0.2995, 0.3364, 0.3002, 0.3375, 0.2972, 0.3353, 0.2985, 0.3344, 0.2995, 0.3364, 0.2985, 0.3373, 0.2998, 0.3337, 0.3007, 0.3356, 0.2995, 0.3364, 0.2985, 0.3344, 0.3011, 0.3366, 0.3002, 0.3375, 0.2995, 0.3364, 0.3007, 0.3356, 0.293, 0.3458, 0.2924, 0.3475, 0.2906, 0.3466, 0.2919, 0.3451, 0.3262, 0.3458, 0.3273, 0.3451, 0.328, 0.3469, 0.3262, 0.3475, 0.3296, 0.3435, 0.3307, 0.3452, 0.328, 0.3469, 0.3273, 0.3451, 0.2895, 0.3433, 0.2919, 0.3451, 0.2906, 0.3466, 0.2879, 0.3446, 0.3083, 0.3331, 0.3082, 0.3321, 0.3096, 0.3317, 0.3096, 0.333, 0.3081, 0.3301, 0.3096, 0.3299, 0.3096, 0.3317, 0.3082, 0.3321, 0.3112, 0.3297, 0.3111, 0.3317, 0.3096, 0.3317, 0.3096, 0.3299, 0.3109, 0.3328, 0.3096, 0.333, 0.3096, 0.3317, 0.3111, 0.3317, 0.3195, 0.3351, 0.3199, 0.3341, 0.3213, 0.3349, 0.3205, 0.3361, 0.3207, 0.3321, 0.3222, 0.3331, 0.3213, 0.3349, 0.3199, 0.3341, 0.3237, 0.3341, 0.3223, 0.3361, 0.3213, 0.3349, 0.3222, 0.3331, 0.3216, 0.3369, 0.3205, 0.3361, 0.3213, 0.3349, 0.3223, 0.3361, 0.3002, 0.3375, 0.3012, 0.3387, 0.3004, 0.3396, 0.2992, 0.3382, 0.3011, 0.3366, 0.3022, 0.3381, 0.3012, 0.3387, 0.3002, 0.3375, 0.3238, 0.346, 0.3262, 0.3458, 0.3262, 0.3475, 0.324, 0.3475, 0.2948, 0.3482, 0.2924, 0.3475, 0.293, 0.3458, 0.2954, 0.3466, 0.3096, 0.333, 0.3098, 0.3346, 0.3086, 0.3349, 0.3083, 0.3331, 0.3109, 0.3328, 0.311, 0.3347, 0.3098, 0.3346, 0.3096, 0.333, 0.3183, 0.3368, 0.3195, 0.3351, 0.3205, 0.3361, 0.3194, 0.3374, 0.3194, 0.3374, 0.3205, 0.3361, 0.3216, 0.3369, 0.3201, 0.3384, 0.3035, 0.3426, 0.3004, 0.3396, 0.3012, 0.3387, 0.3038, 0.3421, 0.3038, 0.3421, 0.3012, 0.3387, 0.3022, 0.3381, 0.3044, 0.3419, 0.2954, 0.3466, 0.3006, 0.3479, 0.3002, 0.3485, 0.2948, 0.3482, 0.01618, 0.278, 0.01712, 0.2782, 0.017, 0.2788, 0.01642, 0.2789, 0.324, 0.3475, 0.3193, 0.3467, 0.3191, 0.3462, 0.3238, 0.346, 0.0162, 0.2735, 0.01644, 0.2725, 0.01701, 0.2727, 0.01712, 0.2732, 0.3098, 0.3346, 0.31, 0.3388, 0.3095, 0.3391, 0.3086, 0.3349, 0.311, 0.3347, 0.3105, 0.3391, 0.31, 0.3388, 0.3098, 0.3346, 0.316, 0.3404, 0.3183, 0.3368, 0.3194, 0.3374, 0.3165, 0.3405, 0.01164, 0.2779, 0.01143, 0.2789, 0.01084, 0.2788, 0.01073, 0.2782, 0.3165, 0.3405, 0.3194, 0.3374, 0.3201, 0.3384, 0.3167, 0.3411, 0.01166, 0.2734, 0.01073, 0.2732, 0.01085, 0.2726, 0.01145, 0.2725, 0.4714, 0.6798, 0.4713, 0.6848, 0.4701, 0.6848, 0.4701, 0.6797, 0.4713, 0.6981, 0.4765, 0.698, 0.4766, 0.6988, 0.4713, 0.699, 0.4713, 0.6722, 0.4766, 0.6723, 0.4765, 0.6732, 0.4713, 0.673, 0.1651, 0.3598, 0.1651, 0.3544, 0.166, 0.3543, 0.166, 0.3598, 0.4774, 0.6732, 0.4771, 0.6784, 0.4763, 0.6783, 0.4765, 0.6732, 0.4762, 0.6799, 0.4714, 0.6798, 0.4714, 0.679, 0.4762, 0.6791, 0.4762, 0.6791, 0.4714, 0.679, 0.4714, 0.6782, 0.4763, 0.6783, 0.4713, 0.6864, 0.4714, 0.6914, 0.4701, 0.6914, 0.4701, 0.6863, 0.1651, 0.3544, 0.1597, 0.3543, 0.1597, 0.3534, 0.1652, 0.3535, 0.4771, 0.6798, 0.477, 0.6849, 0.4762, 0.6848, 0.4762, 0.6799, 0.4762, 0.6864, 0.4713, 0.6864, 0.4714, 0.6856, 0.4761, 0.6856, 0.4761, 0.6856, 0.4714, 0.6856, 0.4713, 0.6848, 0.4762, 0.6848, 0.4714, 0.693, 0.4713, 0.6981, 0.47, 0.698, 0.4701, 0.693, 0.1597, 0.3543, 0.1597, 0.3597, 0.1588, 0.3598, 0.1588, 0.3543, 0.477, 0.6863, 0.4771, 0.6914, 0.4762, 0.6913, 0.4762, 0.6864, 0.4762, 0.6929, 0.4714, 0.693, 0.4714, 0.6922, 0.4762, 0.6921, 0.4762, 0.6921, 0.4714, 0.6922, 0.4714, 0.6914, 0.4762, 0.6913, 0.3039, 0.232, 0.3005, 0.2382, 0.2989, 0.2374, 0.303, 0.2311, 0.1597, 0.3597, 0.1651, 0.3598, 0.1652, 0.3607, 0.1597, 0.3607, 0.4771, 0.6928, 0.4774, 0.698, 0.4765, 0.698, 0.4762, 0.6929, 0.3017, 0.2232, 0.3056, 0.2278, 0.3034, 0.2305, 0.2981, 0.2244, 0.3071, 0.2289, 0.313, 0.2304, 0.3125, 0.2339, 0.3054, 0.2318, 0.3148, 0.2306, 0.3209, 0.2292, 0.3222, 0.2326, 0.3148, 0.234, 0.3227, 0.2284, 0.3272, 0.2237, 0.3309, 0.2255, 0.3245, 0.2315, 0.4713, 0.673, 0.47, 0.6731, 0.4698, 0.6723, 0.4713, 0.6722, 0.303, 0.2311, 0.2974, 0.2247, 0.2981, 0.2244, 0.3034, 0.2305, 0.3124, 0.2346, 0.3051, 0.2324, 0.3054, 0.2318, 0.3125, 0.2339, 0.3225, 0.2333, 0.3148, 0.2348, 0.3148, 0.234, 0.3222, 0.2326, 0.3317, 0.226, 0.3249, 0.2322, 0.3245, 0.2315, 0.3309, 0.2255, 0.2982, 0.2388, 0.2887, 0.2316, 0.2899, 0.2304, 0.2989, 0.2374, 0.3113, 0.2432, 0.3014, 0.2403, 0.3019, 0.239, 0.3115, 0.2418, 0.3255, 0.2421, 0.3148, 0.2434, 0.3148, 0.242, 0.3251, 0.2407, 0.3399, 0.2343, 0.3292, 0.2408, 0.3285, 0.2394, 0.3388, 0.2329, 0.2934, 0.2488, 0.2807, 0.2425, 0.2817, 0.2406, 0.2942, 0.247, 0.3099, 0.2524, 0.2975, 0.2501, 0.298, 0.2484, 0.3102, 0.2509, 0.328, 0.2517, 0.3144, 0.2527, 0.3144, 0.2511, 0.3277, 0.2501, 0.3472, 0.2458, 0.3328, 0.2507, 0.3322, 0.249, 0.3463, 0.2439, 0.289, 0.2637, 0.2745, 0.2602, 0.2751, 0.2575, 0.2896, 0.2613, 0.3082, 0.2651, 0.2937, 0.2643, 0.2941, 0.262, 0.3085, 0.2632, 0.3301, 0.2647, 0.3135, 0.2652, 0.3136, 0.2632, 0.33, 0.2627, 0.3524, 0.2634, 0.3358, 0.2645, 0.3354, 0.2624, 0.352, 0.2607, 0.2868, 0.2789, 0.2722, 0.2776, 0.2724, 0.275, 0.2871, 0.2765, 0.3071, 0.2788, 0.2915, 0.2791, 0.2917, 0.2767, 0.3073, 0.2768, 0.3309, 0.2789, 0.3127, 0.2787, 0.3128, 0.2767, 0.3309, 0.2768, 0.3538, 0.2806, 0.3368, 0.2793, 0.3367, 0.2771, 0.3538, 0.2779, 0.2863, 0.296, 0.2715, 0.2967, 0.2714, 0.2936, 0.2862, 0.2931, 0.3064, 0.2921, 0.2911, 0.2953, 0.2908, 0.2925, 0.3062, 0.2899, 0.3307, 0.2925, 0.3119, 0.2916, 0.312, 0.2893, 0.3309, 0.29, 0.3533, 0.2993, 0.3365, 0.2938, 0.3369, 0.2913, 0.3539, 0.2961, 0.29, 0.3196, 0.2767, 0.3242, 0.2752, 0.3206, 0.2891, 0.3161, 0.3068, 0.3135, 0.2941, 0.3178, 0.2933, 0.3147, 0.3065, 0.3105, 0.327, 0.3151, 0.3114, 0.3129, 0.3115, 0.3098, 0.3277, 0.3118, 0.3449, 0.3265, 0.3317, 0.3171, 0.3329, 0.3139, 0.3469, 0.3229, 0.2992, 0.3382, 0.293, 0.3458, 0.2919, 0.3451, 0.2985, 0.3373, 0.2985, 0.3373, 0.2919, 0.3451, 0.2895, 0.3433, 0.2972, 0.3353, 0.3083, 0.3331, 0.3011, 0.3366, 0.3007, 0.3356, 0.3082, 0.3321, 0.3082, 0.3321, 0.3007, 0.3356, 0.2998, 0.3337, 0.3081, 0.3301, 0.3195, 0.3351, 0.3109, 0.3328, 0.3111, 0.3317, 0.3199, 0.3341, 0.3199, 0.3341, 0.3111, 0.3317, 0.3112, 0.3297, 0.3207, 0.3321, 0.3262, 0.3458, 0.3216, 0.3369, 0.3223, 0.3361, 0.3273, 0.3451, 0.3273, 0.3451, 0.3223, 0.3361, 0.3237, 0.3341, 0.3296, 0.3435, 0.01618, 0.278, 0.0162, 0.2735, 0.01712, 0.2732, 0.01712, 0.2782, 0.3022, 0.3381, 0.3086, 0.3349, 0.3095, 0.3391, 0.3044, 0.3419, 0.01164, 0.2779, 0.01618, 0.278, 0.01642, 0.2789, 0.01143, 0.2789, 0.311, 0.3347, 0.3183, 0.3368, 0.316, 0.3404, 0.3105, 0.3391, 0.01166, 0.2734, 0.01164, 0.2779, 0.01073, 0.2782, 0.01073, 0.2732, 0.3201, 0.3384, 0.3238, 0.346, 0.3191, 0.3462, 0.3167, 0.3411, 0.0162, 0.2735, 0.01166, 0.2734, 0.01145, 0.2725, 0.01644, 0.2725, 0.2942, 0.247, 0.2982, 0.2388, 0.2997, 0.2397, 0.2961, 0.2477])
me_cube_004.materials.append(mat_material_001)
me_cube_004.update()

# ---- objects
ob_feeding_trough = bpy.data.objects.new('Feeding Trough', me_cube_001)
ob_bannana = bpy.data.objects.new('Bannana', me_cube_003)
ob_banana = bpy.data.objects.new('Banana', me_cube_004)

# ---- transforms, parenting, visibility, modifiers, constraints
ob_feeding_trough.location = (0.0, 0.0, 0.0)
ob_bannana.location = (0.06107, -8.893e-06, 0.3373)
ob_bannana.rotation_euler = (-1.597, 0.04674, 1.059)
ob_banana.location = (0.06107, 0.4877, 0.3373)
ob_banana.rotation_euler = (-1.597, 0.04674, 1.059)

# ---- collection membership
col_collection.objects.link(ob_feeding_trough)
col_collection.objects.link(ob_bannana)
col_collection.objects.link(ob_banana)

# ---- scene / render settings (as saved in the file)
scene.frame_start = 1; scene.frame_end = 250; scene.frame_set(1)
scene.render.engine = 'BLENDER_EEVEE_NEXT'
scene.cycles.sampling_pattern = 'TABULATED_SOBOL'
scene.cycles.use_light_tree = False
scene.view_settings.view_transform = 'Filmic'
bpy.context.view_layer.update()

# ---- added for rendering (the .blend has no active camera and no usable light): camera, sun
cam_auto = bpy.data.cameras.new('AutoCamera')
cam_auto.lens = 50.0
cam_auto.sensor_width = 36.0
cam_auto.clip_end = 1000.0
ob_auto_camera = bpy.data.objects.new('AutoCamera', cam_auto)
scene.collection.objects.link(ob_auto_camera)
ob_auto_camera.location = (2.7415, -3.2898, 2.5314)
ob_auto_camera.rotation_euler = (1.09748, -7.21219e-08, 0.694738)
scene.camera = ob_auto_camera
light_auto_sun = bpy.data.lights.new('AutoSun', 'SUN')
light_auto_sun.energy = 3.0
light_auto_sun.angle = 0.0523599
ob_auto_sun = bpy.data.objects.new('AutoSun', light_auto_sun)
scene.collection.objects.link(ob_auto_sun)
ob_auto_sun.rotation_euler = (0.872665, 0.174533, 0.523599)
bpy.context.view_layer.update()

